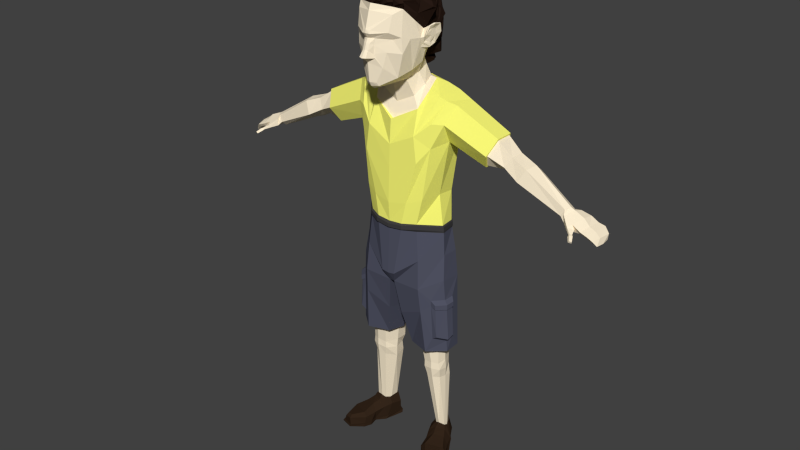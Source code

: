# Source: son_rig.blend  (saved by Blender 2.71.0; exported with 4.5.12 LTS)
import bpy
from mathutils import Matrix  # noqa: F401  (used for matrix-valued properties, if any)

bpy.ops.wm.read_factory_settings(use_empty=True)
scene = bpy.context.scene
scene.name = 'Scene'

# ---- collections
col_collection_1 = bpy.data.collections.new('Collection 1'); scene.collection.children.link(col_collection_1)

# ---- materials (node trees are filled in below, after node groups)
mat_character_son_skin = bpy.data.materials.new('character.son.skin')
mat_character_son_skin.alpha_threshold = 0.0
mat_character_son_skin.diffuse_color = (1.0, 0.8674, 0.6546, 1.0)
mat_character_son_skin.specular_color = (0.0, 0.0, 0.0)
mat_character_son_skin.roughness = 0.5
mat_character_son_skin.line_color = (0.0, 0.0, 0.0, 1.0)
mat_character_son_hair = bpy.data.materials.new('character.son.hair')
mat_character_son_hair.alpha_threshold = 0.0
mat_character_son_hair.diffuse_color = (0.02198, 0.01189, 0.007761, 1.0)
mat_character_son_hair.specular_color = (0.0, 0.0, 0.0)
mat_character_son_hair.roughness = 0.5
mat_character_son_hair.line_color = (0.0, 0.0, 0.0, 1.0)
mat_character_son_tshirt = bpy.data.materials.new('character.son.tshirt')
mat_character_son_tshirt.alpha_threshold = 0.0
mat_character_son_tshirt.diffuse_color = (1.0, 0.9907, 0.1908, 1.0)
mat_character_son_tshirt.specular_color = (0.0, 0.0, 0.0)
mat_character_son_tshirt.roughness = 0.5
mat_character_son_tshirt.line_color = (0.0, 0.0, 0.0, 1.0)
mat_character_son_pants = bpy.data.materials.new('character.son.pants')
mat_character_son_pants.alpha_threshold = 0.0
mat_character_son_pants.diffuse_color = (0.0817, 0.08546, 0.1237, 1.0)
mat_character_son_pants.specular_color = (0.0, 0.0, 0.0)
mat_character_son_pants.roughness = 0.5
mat_character_son_pants.line_color = (0.0, 0.0, 0.0, 1.0)
mat_character_son_belt = bpy.data.materials.new('character.son.belt')
mat_character_son_belt.alpha_threshold = 0.0
mat_character_son_belt.diffuse_color = (0.04955, 0.04774, 0.04909, 1.0)
mat_character_son_belt.specular_color = (0.0, 0.0, 0.0)
mat_character_son_belt.roughness = 0.5
mat_character_son_belt.line_color = (0.0, 0.0, 0.0, 1.0)
mat_character_son_shoes = bpy.data.materials.new('character.son.shoes')
mat_character_son_shoes.alpha_threshold = 0.0
mat_character_son_shoes.diffuse_color = (0.0331, 0.01834, 0.01037, 1.0)
mat_character_son_shoes.specular_color = (0.0, 0.0, 0.0)
mat_character_son_shoes.roughness = 0.5
mat_character_son_shoes.line_color = (0.0, 0.0, 0.0, 1.0)

# ---- material node trees
mat_character_son_skin.use_nodes = True; mat_character_son_skin.node_tree.nodes.clear()
_N = mat_character_son_skin.node_tree.nodes; _L = mat_character_son_skin.node_tree.links
n0 = _N.new('ShaderNodeOutputMaterial'); n0.name = 'Material Output'; n0.location = (300, 300)
n1 = _N.new('ShaderNodeBsdfDiffuse'); n1.name = 'Diffuse BSDF'; n1.location = (10, 300)
n1.inputs[0].default_value = (1.0, 0.8714, 0.6514, 1.0)
_L.new(n1.outputs[0], n0.inputs[0])
n0.is_active_output = True
mat_character_son_hair.use_nodes = True; mat_character_son_hair.node_tree.nodes.clear()
_N = mat_character_son_hair.node_tree.nodes; _L = mat_character_son_hair.node_tree.links
n0 = _N.new('ShaderNodeOutputMaterial'); n0.name = 'Material Output'; n0.location = (300, 300)
n1 = _N.new('ShaderNodeBsdfDiffuse'); n1.name = 'Diffuse BSDF'; n1.location = (10, 300)
n1.inputs[0].default_value = (0.02217, 0.01161, 0.008023, 1.0)
_L.new(n1.outputs[0], n0.inputs[0])
n0.is_active_output = True
mat_character_son_tshirt.use_nodes = True; mat_character_son_tshirt.node_tree.nodes.clear()
_N = mat_character_son_tshirt.node_tree.nodes; _L = mat_character_son_tshirt.node_tree.links
n0 = _N.new('ShaderNodeOutputMaterial'); n0.name = 'Material Output'; n0.location = (300, 300)
n1 = _N.new('ShaderNodeBsdfDiffuse'); n1.name = 'Diffuse BSDF'; n1.location = (10, 300)
n1.inputs[0].default_value = (1.0, 0.9911, 0.1912, 1.0)
_L.new(n1.outputs[0], n0.inputs[0])
n0.is_active_output = True
mat_character_son_pants.use_nodes = True; mat_character_son_pants.node_tree.nodes.clear()
_N = mat_character_son_pants.node_tree.nodes; _L = mat_character_son_pants.node_tree.links
n0 = _N.new('ShaderNodeOutputMaterial'); n0.name = 'Material Output'; n0.location = (300, 300)
n1 = _N.new('ShaderNodeBsdfDiffuse'); n1.name = 'Diffuse BSDF'; n1.location = (10, 300)
n1.inputs[0].default_value = (0.08228, 0.0865, 0.1248, 1.0)
_L.new(n1.outputs[0], n0.inputs[0])
n0.is_active_output = True
mat_character_son_belt.use_nodes = True; mat_character_son_belt.node_tree.nodes.clear()
_N = mat_character_son_belt.node_tree.nodes; _L = mat_character_son_belt.node_tree.links
n0 = _N.new('ShaderNodeOutputMaterial'); n0.name = 'Material Output'; n0.location = (300, 300)
n1 = _N.new('ShaderNodeBsdfDiffuse'); n1.name = 'Diffuse BSDF'; n1.location = (10, 300)
n1.inputs[0].default_value = (0.04971, 0.04817, 0.04971, 1.0)
_L.new(n1.outputs[0], n0.inputs[0])
n0.is_active_output = True
mat_character_son_shoes.use_nodes = True; mat_character_son_shoes.node_tree.nodes.clear()
_N = mat_character_son_shoes.node_tree.nodes; _L = mat_character_son_shoes.node_tree.links
n0 = _N.new('ShaderNodeOutputMaterial'); n0.name = 'Material Output'; n0.location = (300, 300)
n1 = _N.new('ShaderNodeBsdfDiffuse'); n1.name = 'Diffuse BSDF'; n1.location = (10, 300)
n1.inputs[0].default_value = (0.0331, 0.0185, 0.01033, 1.0)
_L.new(n1.outputs[0], n0.inputs[0])
n0.is_active_output = True

# ---- world
world_world = bpy.data.worlds.new('World'); scene.world = world_world
world_world.color = (0.05088, 0.05088, 0.05088)
world_world.use_sun_shadow = False
world_world.sun_shadow_jitter_overblur = 0.0
world_world.cycles.sampling_method = 'MANUAL'
world_world.cycles.sample_map_resolution = 256

# ---- meshes
me_cube_003 = bpy.data.meshes.new('Cube.003')
me_cube_003.from_pydata([(0.6757, 0.0324, 1.119), (0.6634, 0.006669, 1.076), (0.6822, 0.06537, 1.084), (0.6543, 0.03367, 1.088), (0.6556, -0.003509, 1.105), (0.6164, 0.01303, 1.137), (0.6157, 0.05302, 1.102), (0.6049, 0.009631, 1.113), (0.6045, 0.02963, 1.096), (0.6789, 0.07056, 1.114), (0.6251, 0.03444, 1.141), (0.6472, 0.06075, 1.127), (0.6197, 0.003789, 1.122), (0.6229, 0.0367, 1.095), (0.6391, 0.06689, 1.1), (0.6207, 0.004526, 1.097), (0.6398, 0.03589, 1.133), (0.6996, 0.07543, 1.084), (0.6887, 0.02713, 1.08), (0.7036, 0.07339, 1.098), (0.6854, 0.001197, 1.08), (0.6875, -0.00791, 1.09), (0.6978, 0.02933, 1.099), (0.6442, -0.01641, 1.088), (0.6612, -0.003757, 1.082), (0.6661, -0.005151, 1.092), (0.6474, -0.01892, 1.098), (0.6606, -0.02986, 1.081), (0.6696, -0.02274, 1.077), (0.6709, -0.02496, 1.084), (0.6643, -0.03011, 1.087), (0.662, -0.03674, 1.078), (0.6738, -0.02715, 1.073), (0.6767, -0.03128, 1.082), (0.6684, -0.03786, 1.085), (0.6732, -0.05207, 1.069), (0.6821, -0.04482, 1.065), (0.6845, -0.04779, 1.072), (0.6779, -0.05307, 1.075), (0.7319, 0.07111, 1.052), (0.7291, 0.04339, 1.05), (0.7394, 0.07302, 1.05), (0.7254, 0.0189, 1.053), (0.7389, 0.01125, 1.05), (0.7422, 0.04313, 1.049), (0.7212, 0.02891, 1.088), (0.712, -0.00867, 1.082), (0.725, 0.07903, 1.09), (0.7066, -0.0004017, 1.073), (0.7126, 0.03012, 1.073), (0.7171, 0.07988, 1.077), (0.727, 0.001005, 1.067), (0.7252, 0.03232, 1.059), (0.7354, 0.03237, 1.07), (0.7405, 0.07656, 1.07), (0.7187, 0.00887, 1.06), (0.7291, 0.07688, 1.06), (0.6272, 0.05642, 1.126), (0.3548, 0.02142, 1.292), (0.3353, -0.008322, 1.243), (0.3182, 0.07575, 1.189), (0.4112, 0.0876, 1.226), (0.4176, 0.06388, 1.254), (0.3915, 0.07398, 1.19), (0.3874, 0.03655, 1.196), (0.3926, 0.004621, 1.216), (0.4118, 0.01823, 1.252), (0.4813, 0.05246, 1.233), (0.4758, 0.09287, 1.201), (0.4522, 0.07959, 1.157), (0.4482, 0.03633, 1.167), (0.449, -0.005072, 1.185), (0.4723, 0.008173, 1.229), (-0.6757, 0.0324, 1.119), (-0.6634, 0.006669, 1.076), (-0.6822, 0.06537, 1.084), (-0.6543, 0.03367, 1.088), (-0.6556, -0.003509, 1.105), (-0.6164, 0.01303, 1.137), (-0.6157, 0.05302, 1.102), (-0.6049, 0.009631, 1.113), (-0.6045, 0.02963, 1.096), (-0.6789, 0.07056, 1.114), (-0.6251, 0.03444, 1.141), (-0.6472, 0.06075, 1.127), (-0.6197, 0.003789, 1.122), (-0.6229, 0.0367, 1.095), (-0.6391, 0.06689, 1.1), (-0.6207, 0.004526, 1.097), (-0.6398, 0.03589, 1.133), (-0.6996, 0.07543, 1.084), (-0.6887, 0.02713, 1.08), (-0.7036, 0.07339, 1.098), (-0.6854, 0.001197, 1.08), (-0.6875, -0.00791, 1.09), (-0.6978, 0.02933, 1.099), (-0.6442, -0.01641, 1.088), (-0.6612, -0.003757, 1.082), (-0.6661, -0.005151, 1.092), (-0.6474, -0.01892, 1.098), (-0.6606, -0.02986, 1.081), (-0.6696, -0.02274, 1.077), (-0.6709, -0.02496, 1.084), (-0.6643, -0.03011, 1.087), (-0.662, -0.03674, 1.078), (-0.6738, -0.02715, 1.073), (-0.6767, -0.03128, 1.082), (-0.6684, -0.03786, 1.085), (-0.6732, -0.05207, 1.069), (-0.6821, -0.04482, 1.065), (-0.6845, -0.04779, 1.072), (-0.6779, -0.05307, 1.075), (-0.7319, 0.07111, 1.052), (-0.7291, 0.04339, 1.05), (-0.7394, 0.07302, 1.05), (-0.7254, 0.0189, 1.053), (-0.7389, 0.01125, 1.05), (-0.7422, 0.04313, 1.049), (-0.7212, 0.02891, 1.088), (-0.712, -0.00867, 1.082), (-0.725, 0.07903, 1.09), (-0.7066, -0.0004017, 1.073), (-0.7126, 0.03012, 1.073), (-0.7171, 0.07988, 1.077), (-0.727, 0.001005, 1.067), (-0.7252, 0.03232, 1.059), (-0.7354, 0.03237, 1.07), (-0.7405, 0.07656, 1.07), (-0.7187, 0.00887, 1.06), (-0.7291, 0.07688, 1.06), (-0.6272, 0.05642, 1.126), (-0.3547, 0.08129, 1.292), (-0.3163, 0.02148, 1.196), (-0.3182, 0.07575, 1.189), (-0.3369, 0.1039, 1.247), (-0.4112, 0.0876, 1.226), (-0.4176, 0.06388, 1.254), (-0.3915, 0.07398, 1.19), (-0.3874, 0.03655, 1.196), (-0.3926, 0.004621, 1.216), (-0.4118, 0.01823, 1.252), (-0.4813, 0.05246, 1.233), (-0.4758, 0.09287, 1.201), (-0.4522, 0.07959, 1.157), (-0.4482, 0.03633, 1.167), (-0.449, -0.005072, 1.185), (-0.4723, 0.008173, 1.229), (0.3547, 0.08129, 1.292), (0.3163, 0.02148, 1.196), (0.3369, 0.1039, 1.247), (0.1749, -0.1256, 0.009998), (0.2007, 0.01082, 0.007884), (0.08171, 0.07823, 0.005258), (0.1269, -0.02839, 0.007884), (0.2165, -0.1134, 0.009998), (0.2294, -0.04827, 0.003719), (0.1291, 0.1041, 0.005258), (0.1359, -0.08485, 0.003719), (0.1045, 0.005182, 0.003719), (0.1797, 0.04358, 0.003719), (0.1759, -0.1282, 0.01608), (0.2007, 0.01082, 0.01608), (0.08437, 0.08422, 0.01608), (0.1269, -0.02839, 0.01608), (0.2175, -0.116, 0.01608), (0.2294, -0.04827, 0.01608), (0.1274, 0.1084, 0.01608), (0.1359, -0.08485, 0.01608), (0.09945, 0.01816, 0.01608), (0.1746, 0.05656, 0.01608), (0.1751, -0.1206, 0.01608), (0.1962, 0.009984, 0.01608), (0.08963, 0.07795, 0.01608), (0.1294, -0.02726, 0.01608), (0.2135, -0.1094, 0.01608), (0.2242, -0.04622, 0.01608), (0.1293, 0.1004, 0.01608), (0.1379, -0.07997, 0.01608), (0.1035, 0.01567, 0.01608), (0.1731, 0.05179, 0.01608), (0.1779, -0.1202, 0.04536), (0.1921, 0.02784, 0.04566), (0.08963, 0.07795, 0.05709), (0.1093, 0.00334, 0.05976), (0.2057, -0.1116, 0.04066), (0.2211, -0.03823, 0.03176), (0.1293, 0.1004, 0.05709), (0.1345, -0.07592, 0.04421), (0.09703, 0.03381, 0.0651), (0.1684, 0.06927, 0.05833), (0.2112, -0.04315, 0.0517), (0.1849, -0.003073, 0.06565), (0.1489, -0.06985, 0.05867), (0.1797, -0.1076, 0.05373), (0.1472, -0.01675, 0.07101), (0.2007, -0.1018, 0.05099), (0.1707, 0.01977, 0.079), (0.1372, 0.008781, 0.08096), (0.216, -0.01474, 0.003719), (0.1243, -0.05722, 0.003719), (0.216, -0.01474, 0.01567), (0.1243, -0.05722, 0.01567), (0.2107, -0.01412, 0.01567), (0.1265, -0.0541, 0.01567), (0.2025, -0.004009, 0.04067), (0.1244, -0.03212, 0.04958), (0.1684, 0.03596, 0.08582), (0.1007, 0.07649, 0.09678), (0.1236, 0.02404, 0.08986), (0.1289, 0.09241, 0.09678), (0.1109, 0.03911, 0.08768), (0.1629, 0.05727, 0.08782), (0.1644, 0.02732, 0.09376), (0.1404, 0.02157, 0.09705), (0.1777, -0.01355, 0.7344), (0.1789, 0.06278, 0.7291), (0.1157, -0.07889, 0.7047), (0.1235, 0.1155, 0.6798), (0.009421, -0.07794, 0.7021), (0.05131, 0.1158, 0.6497), (0.05456, -0.03137, 0.448), (0.06485, 0.09071, 0.448), (0.1303, 0.106, 0.448), (0.1328, -0.05534, 0.448), (0.1888, 0.06092, 0.448), (0.1918, -0.003991, 0.448), (0.1611, 0.04633, 0.08402), (0.1059, 0.07496, 0.08803), (0.1242, 0.02963, 0.08526), (0.1305, 0.08506, 0.09063), (0.1106, 0.04719, 0.08353), (0.1514, 0.06592, 0.0872), (0.1609, 0.02987, 0.08822), (0.14, 0.02487, 0.09108), (0.1524, 0.0671, 0.3009), (0.09979, 0.0003252, 0.3119), (0.07143, 0.03358, 0.3), (0.1268, -0.004596, 0.311), (0.07414, 0.07424, 0.3104), (0.1543, 0.03907, 0.3063), (0.1101, 0.09144, 0.3112), (0.15, 0.01105, 0.3098), (0.01061, 0.01963, 0.6895), (0.0323, 0.02841, 0.448), (0.06779, -0.1262, 1.474), (0.08527, -0.1231, 1.696), (0.05677, 0.03052, 1.479), (0.08688, -0.1318, 1.608), (0.04509, -0.05689, 1.447), (0.1375, -0.02935, 1.64), (0.106, 0.002809, 1.599), (0.1072, -0.02741, 1.623), (0.1062, -0.03446, 1.56), (0.1101, -0.06693, 1.598), (0.03698, 0.0873, 1.421), (0.1036, -0.002218, 1.618), (0.1069, -0.04982, 1.624), (0.1026, -0.05833, 1.563), (0.101, -0.01424, 1.562), (0.13, 0.01042, 1.605), (0.1326, -0.02994, 1.642), (0.1162, -0.03046, 1.561), (0.1172, -0.05976, 1.6), (0.1299, 0.004045, 1.634), (0.1248, -0.04861, 1.634), (0.1062, -0.05588, 1.575), (0.1135, -0.008305, 1.567), (0.1181, -0.05307, 1.601), (0.1322, 0.007234, 1.606), (0.119, -0.02891, 1.564), (0.1343, 0.0005226, 1.633), (0.1304, -0.04493, 1.635), (0.1111, -0.05262, 1.579), (0.1224, -0.01201, 1.572), (0.1279, -0.0323, 1.624), (0.1236, -0.03204, 1.601), (0.1205, -0.04992, 1.606), (0.1281, -0.01592, 1.601), (0.1185, -0.03256, 1.577), (0.1281, -0.01741, 1.62), (0.1233, -0.04297, 1.62), (0.1109, -0.04845, 1.584), (0.1191, -0.02013, 1.581), (0.02396, -0.1656, 1.448), (0.01873, -0.1573, 1.441), (0.01916, -0.1733, 1.46), (0.04029, -0.1664, 1.51), (0.02307, -0.1816, 1.542), (0.01318, -0.1953, 1.632), (0.01278, -0.2149, 1.548), (0.01462, -0.1978, 1.622), (0.01068, -0.1942, 1.59), (0.008036, -0.1873, 1.606), (0.06243, -0.1446, 1.601), (0.05016, -0.16, 1.561), (0.01005, -0.2011, 1.569), (0.02071, -0.179, 1.605), (0.06133, -0.1636, 1.626), (0.06649, -0.151, 1.681), (0.01939, -0.1815, 1.584), (0.01839, -0.184, 1.555), (0.08713, -0.02954, 1.507), (0.09837, -0.1029, 1.6), (0.08266, -0.07453, 1.49), (0.06895, 0.004968, 1.511), (0.1003, -0.0861, 1.657), (0.08665, -0.04998, 1.352), (0.08951, -0.1293, 1.556), (0.03708, 0.04588, 1.476), (0.07161, -0.008498, 1.511), (0.0607, -0.01271, 1.463), (0.08527, 0.05058, 1.43), (0.107, -0.01182, 1.412), (0.07741, -0.001293, 1.422), (0.0616, -0.03734, 1.389), (0.06642, 0.0448, 1.437), (0.03698, 0.06734, 1.431), (0.1791, 0.1121, 1.32), (0.2015, 0.08328, 1.376), (0.2015, 0.007184, 1.376), (0.1791, -0.03086, 1.314), (0.1737, 0.007184, 1.244), (0.1618, 0.08328, 1.249), (0.03698, 0.08771, 1.424), (0.08665, -0.05119, 1.354), (0.08527, 0.05056, 1.433), (0.107, -0.01257, 1.415), (0.0436, 0.1245, 1.36), (0.09388, -0.08151, 1.268), (0.1179, 0.06986, 1.419), (0.1501, -0.01522, 1.399), (0.1737, -0.00848, 1.387), (0.1575, 0.07893, 1.401), (0.1435, -0.05299, 1.315), (0.1109, 0.1241, 1.357), (0.1227, 0.1265, 1.251), (0.05029, 0.1483, 1.252), (0.3368, 0.1106, 1.248), (0.3567, 0.08515, 1.298), (0.3568, 0.01783, 1.298), (0.3355, -0.01564, 1.243), (0.314, 0.01792, 1.19), (0.316, 0.08493, 1.189), (0.1424, -0.05365, 1.228), (0.1062, -0.08248, 1.176), (0.1569, 0.002027, 0.9348), (0.1476, 0.06265, 0.9318), (0.1087, 0.1034, 0.928), (0.03632, 0.1238, 0.9282), (0.09679, -0.06521, 0.946), (0.05036, -0.08832, 0.9436), (0.06636, -0.08488, 1.022), (0.1169, -0.0619, 1.039), (0.1368, 0.008326, 1.044), (0.04561, 0.1245, 1.037), (0.1032, 0.1104, 1.035), (0.1362, 0.07397, 1.037), (0.1608, 0.001313, 0.9296), (0.1504, 0.06574, 0.9269), (0.1103, 0.1078, 0.9225), (0.03447, 0.1295, 0.9227), (0.1006, -0.0692, 0.9431), (0.05283, -0.09384, 0.9382), (0.1623, 0.001206, 0.9148), (0.1517, 0.06585, 0.9124), (0.1113, 0.1079, 0.9085), (0.0354, 0.1296, 0.9087), (0.102, -0.06968, 0.9282), (0.05396, -0.09449, 0.9237), (0.1623, 0.001828, 0.9084), (0.151, 0.06287, 0.9061), (0.1088, 0.1037, 0.9031), (0.02961, 0.1242, 0.9034), (0.09945, -0.06608, 0.9196), (0.04927, -0.08943, 0.9184), (0.1139, 0.1147, 0.7743), (0.03983, 0.1457, 0.7431), (0.1688, 0.06219, 0.8229), (0.1688, -0.001584, 0.8247), (0.1097, -0.07198, 0.8115), (0.02555, -0.09949, 0.7451), (0.1827, -0.01069, 0.6587), (0.1894, -0.006002, 0.4919), (0.1856, 0.02769, 0.6606), (0.1916, 0.02306, 0.5032), (0.1498, -0.04901, 0.6603), (0.1554, -0.04318, 0.5061), (0.2026, -0.01312, 0.5057), (0.197, -0.01707, 0.6462), (0.1994, 0.01529, 0.6479), (0.2044, 0.01139, 0.5151), (0.1692, -0.04938, 0.6477), (0.1739, -0.04446, 0.5176), (0.02743, -0.05936, 0.5726), (0.1215, -0.07095, 0.6146), (0.05672, 0.1058, 0.5664), (0.1263, 0.1115, 0.5799), (0.1829, 0.06202, 0.6108), (0.02058, 0.02367, 0.5538), (0.1864, 0.02706, 0.6386), (0.1505, -0.04822, 0.6387), (0.1977, -0.01654, 0.6266), (0.2001, 0.01476, 0.6294), (0.1698, -0.04871, 0.6296), (0.1942, -0.015, 0.631), (0.1677, -0.0453, 0.6353), (0.1964, 0.01384, 0.6324), (0.1464, 0.06751, 0.3459), (0.09166, -0.005017, 0.3445), (0.06709, 0.0296, 0.3434), (0.126, -0.01061, 0.3491), (0.1079, 0.08556, 0.3481), (0.07511, 0.06953, 0.3465), (0.1546, 0.00263, 0.3465), (0.1591, 0.03529, 0.3444), (0.146, 0.0674, 0.3813), (0.105, 0.08724, 0.383), (0.09304, -0.00609, 0.3704), (0.06324, 0.02849, 0.3785), (0.1498, 0.0006029, 0.3741), (0.1257, -0.01076, 0.3766), (0.1585, 0.03087, 0.3801), (0.06144, 0.06889, 0.3794), (0.101, -0.05126, 0.6974), (0.1446, -0.02655, 0.6977), (0.1403, 0.06894, 0.6979), (0.01845, 0.009477, 0.6955), (0.07846, 0.08951, 0.6978), (0.0547, -0.04411, 0.6973), (0.03346, 0.06443, 0.6972), (0.1593, 0.007336, 0.698), (0.08238, -0.1255, 1.721), (0.07374, 0.01055, 1.513), (0.06091, 0.03732, 1.479), (0.1078, -0.0793, 1.677), (0.1116, 0.01329, 1.6), (0.1099, 0.01512, 1.635), (0.1113, -0.01962, 1.639), (0.1149, -0.04022, 1.637), (0.09968, 0.001748, 1.558), (0.04023, 0.05345, 1.476), (0.09583, -0.1133, 1.726), (0.113, -0.07677, 1.724), (0.1156, -0.01042, 1.701), (0.1047, 0.01209, 1.685), (0.1017, 0.02905, 1.678), (0.1044, 0.05381, 1.637), (0.08839, 0.06593, 1.571), (0.05601, 0.07273, 1.503), (0.03799, 0.08986, 1.474), (0.0211, 0.09079, 1.468), (0.01884, 0.09495, 1.475), (0.03901, 0.09049, 1.482), (0.07643, 0.04464, 1.497), (0.07325, 0.05128, 1.489), (0.06803, 0.05533, 1.488), (0.07205, 0.06016, 1.495), (-0.1749, -0.1256, 0.009998), (-0.2007, 0.01082, 0.007884), (-0.08171, 0.07823, 0.005258), (-0.1269, -0.02839, 0.007884), (-0.2165, -0.1134, 0.009998), (-0.2294, -0.04827, 0.003719), (-0.1291, 0.1041, 0.005258), (-0.1359, -0.08485, 0.003719), (-0.1045, 0.005182, 0.003719), (-0.1797, 0.04358, 0.003719), (-0.1759, -0.1282, 0.01608), (-0.2007, 0.01082, 0.01608), (-0.08437, 0.08422, 0.01608), (-0.1269, -0.02839, 0.01608), (-0.2175, -0.116, 0.01608), (-0.2294, -0.04827, 0.01608), (-0.1274, 0.1084, 0.01608), (-0.1359, -0.08485, 0.01608), (-0.09945, 0.01816, 0.01608), (-0.1746, 0.05656, 0.01608), (-0.1751, -0.1206, 0.01608), (-0.1962, 0.009984, 0.01608), (-0.08963, 0.07795, 0.01608), (-0.1294, -0.02726, 0.01608), (-0.2135, -0.1094, 0.01608), (-0.2242, -0.04622, 0.01608), (-0.1293, 0.1004, 0.01608), (-0.1379, -0.07997, 0.01608), (-0.1035, 0.01567, 0.01608), (-0.1731, 0.05179, 0.01608), (-0.1779, -0.1202, 0.04536), (-0.1921, 0.02784, 0.04566), (-0.08963, 0.07795, 0.05709), (-0.1093, 0.00334, 0.05976), (-0.2057, -0.1116, 0.04066), (-0.2211, -0.03823, 0.03176), (-0.1293, 0.1004, 0.05709), (-0.1345, -0.07592, 0.04421), (-0.09703, 0.03381, 0.0651), (-0.1684, 0.06927, 0.05833), (-0.2112, -0.04315, 0.0517), (-0.1849, -0.003073, 0.06565), (-0.1489, -0.06985, 0.05867), (-0.1797, -0.1076, 0.05373), (-0.1472, -0.01675, 0.07101), (-0.2007, -0.1018, 0.05099), (-0.1707, 0.01977, 0.079), (-0.1372, 0.008781, 0.08096), (-0.216, -0.01474, 0.003719), (-0.1243, -0.05722, 0.003719), (-0.216, -0.01474, 0.01567), (-0.1243, -0.05722, 0.01567), (-0.2107, -0.01412, 0.01567), (-0.1265, -0.0541, 0.01567), (-0.2025, -0.004009, 0.04067), (-0.1244, -0.03212, 0.04958), (-0.1684, 0.03596, 0.08582), (-0.1007, 0.07649, 0.09678), (-0.1236, 0.02404, 0.08986), (-0.1289, 0.09241, 0.09678), (-0.1109, 0.03911, 0.08768), (-0.1629, 0.05727, 0.08782), (-0.1644, 0.02732, 0.09376), (-0.1404, 0.02157, 0.09705), (-0.1777, -0.01355, 0.7344), (-0.1789, 0.06278, 0.7291), (-0.1157, -0.07889, 0.7047), (-0.1235, 0.1155, 0.6798), (-0.009421, -0.07794, 0.7021), (-0.05131, 0.1158, 0.6497), (-0.05456, -0.03137, 0.448), (-0.06485, 0.09071, 0.448), (-0.1303, 0.106, 0.448), (-0.1328, -0.05534, 0.448), (-0.1888, 0.06092, 0.448), (-0.1918, -0.003991, 0.448), (-0.1611, 0.04633, 0.08402), (-0.1059, 0.07496, 0.08803), (-0.1242, 0.02963, 0.08526), (-0.1305, 0.08506, 0.09063), (-0.1106, 0.04719, 0.08353), (-0.1514, 0.06592, 0.0872), (-0.1609, 0.02987, 0.08822), (-0.14, 0.02487, 0.09108), (-0.1524, 0.0671, 0.3009), (-0.09979, 0.0003252, 0.3119), (-0.07143, 0.03358, 0.3), (-0.1268, -0.004596, 0.311), (-0.07414, 0.07424, 0.3104), (-0.1543, 0.03907, 0.3063), (-0.1101, 0.09144, 0.3112), (-0.15, 0.01105, 0.3098), (-0.01061, 0.01963, 0.6895), (-0.0323, 0.02841, 0.448), (-0.06779, -0.1262, 1.474), (-0.08527, -0.1231, 1.696), (-0.05677, 0.03052, 1.479), (-0.08688, -0.1318, 1.608), (-0.04509, -0.05689, 1.447), (-0.1375, -0.02935, 1.64), (-0.106, 0.002809, 1.599), (-0.1072, -0.02741, 1.623), (-0.1062, -0.03446, 1.56), (-0.1101, -0.06693, 1.598), (-0.03698, 0.0873, 1.421), (-0.1036, -0.002218, 1.618), (-0.1069, -0.04982, 1.624), (-0.1026, -0.05833, 1.563), (-0.101, -0.01424, 1.562), (-0.13, 0.01042, 1.605), (-0.1326, -0.02994, 1.642), (-0.1162, -0.03046, 1.561), (-0.1172, -0.05976, 1.6), (-0.1299, 0.004045, 1.634), (-0.1248, -0.04861, 1.634), (-0.1062, -0.05588, 1.575), (-0.1135, -0.008305, 1.567), (-0.1181, -0.05307, 1.601), (-0.1322, 0.007234, 1.606), (-0.119, -0.02891, 1.564), (-0.1343, 0.0005226, 1.633), (-0.1304, -0.04493, 1.635), (-0.1111, -0.05262, 1.579), (-0.1224, -0.01201, 1.572), (-0.1279, -0.0323, 1.624), (-0.1236, -0.03204, 1.601), (-0.1205, -0.04992, 1.606), (-0.1281, -0.01592, 1.601), (-0.1185, -0.03256, 1.577), (-0.1281, -0.01741, 1.62), (-0.1233, -0.04297, 1.62), (-0.1109, -0.04845, 1.584), (-0.1191, -0.02013, 1.581), (-0.02396, -0.1656, 1.448), (-0.01873, -0.1573, 1.441), (-0.01916, -0.1733, 1.46), (-0.04029, -0.1664, 1.51), (-0.02307, -0.1816, 1.542), (-0.01318, -0.1953, 1.632), (-0.01278, -0.2149, 1.548), (-0.01462, -0.1978, 1.622), (-0.01068, -0.1942, 1.59), (-0.008036, -0.1873, 1.606), (-0.06243, -0.1446, 1.601), (-0.05016, -0.16, 1.561), (-0.01005, -0.2011, 1.569), (-0.02071, -0.179, 1.605), (-0.06133, -0.1636, 1.626), (-0.06649, -0.151, 1.681), (-0.01939, -0.1815, 1.584), (-0.01839, -0.184, 1.555), (-0.08713, -0.02954, 1.507), (-0.09837, -0.1029, 1.6), (-0.08266, -0.07453, 1.49), (-0.06895, 0.004968, 1.511), (-0.1003, -0.0861, 1.657), (-0.08665, -0.04998, 1.352), (-0.08951, -0.1293, 1.556), (-0.03708, 0.04588, 1.476), (-0.07161, -0.008498, 1.511), (-0.0607, -0.01271, 1.463), (1.588e-11, -0.1753, 1.712), (9.928e-10, -0.1754, 1.446), (1.382e-09, -0.0687, 1.431), (1.657e-10, -0.2006, 1.623), (-0.08527, 0.05058, 1.43), (8.964e-10, -0.1843, 1.462), (1.094e-09, -0.1611, 1.435), (5.46e-10, -0.1906, 1.527), (3.662e-10, -0.2185, 1.547), (2.841e-10, -0.1978, 1.59), (2.465e-10, -0.1901, 1.606), (1.318e-10, -0.1989, 1.635), (3.376e-10, -0.2034, 1.571), (3.806e-11, -0.1829, 1.691), (1.483e-09, 0.05153, 1.474), (-0.107, -0.01182, 1.412), (1.587e-09, -0.06997, 1.307), (1.587e-09, 0.09485, 1.414), (-0.07741, -0.001293, 1.422), (-0.0616, -0.03734, 1.389), (-0.06642, 0.0448, 1.437), (-0.03698, 0.06734, 1.431), (1.587e-09, 0.0731, 1.427), (1.587e-09, -0.04902, 1.359), (-0.1791, 0.1121, 1.32), (-0.2015, 0.08328, 1.376), (-0.2015, 0.007184, 1.376), (-0.1791, -0.03086, 1.314), (-0.1737, 0.007184, 1.244), (-0.1618, 0.08328, 1.249), (-0.03698, 0.08771, 1.424), (-0.08665, -0.05119, 1.354), (-0.08527, 0.05056, 1.433), (-0.107, -0.01257, 1.415), (1.587e-09, -0.08197, 1.308), (1.587e-09, 0.09535, 1.416), (-0.0436, 0.1245, 1.36), (-0.09388, -0.08151, 1.268), (-0.1179, 0.06986, 1.419), (-0.1501, -0.01522, 1.399), (1.587e-09, -0.08838, 1.221), (1.587e-09, 0.1249, 1.355), (-0.1737, -0.00848, 1.387), (-0.1575, 0.07893, 1.401), (-0.1435, -0.05299, 1.315), (-0.1109, 0.1241, 1.357), (1.587e-09, 0.1411, 1.249), (-0.1227, 0.1265, 1.251), (-0.05029, 0.1483, 1.252), (-0.3368, 0.1106, 1.248), (-0.3567, 0.08515, 1.298), (-0.3568, 0.01783, 1.298), (-0.3355, -0.01564, 1.243), (-0.314, 0.01792, 1.19), (-0.316, 0.08493, 1.189), (-0.3548, 0.02142, 1.292), (-0.3353, -0.008322, 1.243), (-0.3182, 0.08106, 1.195), (-0.1424, -0.05365, 1.228), (-0.1062, -0.08248, 1.176), (1.587e-09, -0.09146, 1.139), (-0.1569, 0.002027, 0.9348), (-0.1476, 0.06265, 0.9318), (1.13e-10, 0.1303, 0.9279), (-0.1087, 0.1034, 0.928), (-0.03632, 0.1238, 0.9282), (-0.09679, -0.06521, 0.946), (-0.05036, -0.08832, 0.9436), (7.044e-10, -0.09049, 0.9403), (-0.06636, -0.08488, 1.022), (1.118e-09, -0.0953, 1.011), (-0.1169, -0.0619, 1.039), (-0.1368, 0.008326, 1.044), (-0.04561, 0.1245, 1.037), (-0.1032, 0.1104, 1.035), (-0.1362, 0.07397, 1.037), (5.787e-10, 0.1293, 1.036), (-0.1608, 0.001313, 0.9296), (-0.1504, 0.06574, 0.9269), (2.802e-10, 0.1363, 0.9224), (-0.1103, 0.1078, 0.9225), (-0.03447, 0.1295, 0.9227), (-0.1006, -0.0692, 0.9431), (-0.05283, -0.09384, 0.9382), (8.509e-10, -0.09851, 0.9332), (-0.1623, 0.001206, 0.9148), (-0.1517, 0.06585, 0.9124), (2.552e-10, 0.1365, 0.9085), (-0.1113, 0.1079, 0.9085), (-0.0354, 0.1296, 0.9087), (-0.102, -0.06968, 0.9282), (-0.05396, -0.09449, 0.9237), (7.761e-10, -0.09914, 0.9198), (-0.1623, 0.001828, 0.9084), (-0.151, 0.06287, 0.9061), (6.379e-11, 0.1307, 0.9031), (-0.1088, 0.1037, 0.9031), (-0.02961, 0.1242, 0.9034), (-0.09945, -0.06608, 0.9196), (-0.04927, -0.08943, 0.9184), (5.777e-10, -0.09157, 0.9179), (0.0, -0.07794, 0.7021), (0.0, 0.01963, 0.6894), (0.0, 0.112, 0.7239), (-0.1139, 0.1147, 0.7743), (-0.03983, 0.1457, 0.7431), (0.0, 0.1492, 0.7563), (-0.1688, 0.06219, 0.8229), (-0.1688, -0.001584, 0.8247), (-0.1097, -0.07198, 0.8115), (-0.02555, -0.09949, 0.7451), (1.192e-18, -0.1007, 0.7423), (-0.1827, -0.01069, 0.6587), (-0.1894, -0.006002, 0.4919), (-0.1856, 0.02769, 0.6606), (-0.1916, 0.02306, 0.5032), (-0.1498, -0.04901, 0.6603), (-0.1554, -0.04318, 0.5061), (-0.2026, -0.01312, 0.5057), (-0.197, -0.01707, 0.6462), (-0.1994, 0.01529, 0.6479), (-0.2044, 0.01139, 0.5151), (-0.1692, -0.04938, 0.6477), (-0.1739, -0.04446, 0.5176), (-0.02743, -0.05936, 0.5726), (-0.1215, -0.07095, 0.6146), (-0.05672, 0.1058, 0.5664), (-0.1263, 0.1115, 0.5799), (-0.1829, 0.06202, 0.6108), (-0.02058, 0.02367, 0.5538), (-0.1864, 0.02706, 0.6386), (-0.1505, -0.04822, 0.6387), (-0.1977, -0.01654, 0.6266), (-0.2001, 0.01476, 0.6294), (-0.1698, -0.04871, 0.6296), (-0.1942, -0.015, 0.631), (-0.1677, -0.0453, 0.6353), (-0.1964, 0.01384, 0.6324), (-0.1464, 0.06751, 0.3459), (-0.09166, -0.005017, 0.3445), (-0.06709, 0.0296, 0.3434), (-0.126, -0.01061, 0.3491), (-0.1079, 0.08556, 0.3481), (-0.07511, 0.06953, 0.3465), (-0.1546, 0.00263, 0.3465), (-0.1591, 0.03529, 0.3444), (-0.146, 0.0674, 0.3813), (-0.105, 0.08724, 0.383), (-0.09304, -0.00609, 0.3704), (-0.06324, 0.02849, 0.3785), (-0.1498, 0.0006029, 0.3741), (-0.1257, -0.01076, 0.3766), (-0.1585, 0.03087, 0.3801), (-0.06144, 0.06889, 0.3794), (-0.101, -0.05126, 0.6974), (-0.1446, -0.02655, 0.6977), (-0.1403, 0.06894, 0.6979), (-0.01845, 0.009477, 0.6955), (-0.07846, 0.08951, 0.6978), (-0.0547, -0.04411, 0.6973), (-0.03346, 0.06443, 0.6972), (-0.1593, 0.007336, 0.698), (-0.09124, -0.1238, 1.708), (0.01849, -0.1738, 1.736), (-0.07374, 0.01055, 1.513), (-0.06091, 0.03732, 1.479), (-0.1071, -0.08504, 1.667), (-0.1116, 0.01329, 1.6), (-0.1099, 0.01512, 1.635), (-0.1113, -0.01962, 1.639), (-0.1118, -0.0461, 1.639), (-0.09968, 0.001748, 1.558), (-0.04023, 0.05345, 1.476), (1.493e-09, 0.05938, 1.474), (0.0, -0.1472, 1.764), (0.0, -0.08874, 1.785), (3.532e-13, -0.02365, 1.791), (1.46e-11, 0.02937, 1.78), (6.056e-11, 0.0744, 1.756), (3.05e-10, 0.09783, 1.69), (9.031e-10, 0.1007, 1.584), (1.419e-09, 0.09291, 1.492), (-0.09033, -0.1137, 1.727), (-0.09482, -0.079, 1.741), (-0.1006, -0.01767, 1.736), (-0.09513, 0.02272, 1.718), (-0.08475, 0.04844, 1.7), (-0.07936, 0.06409, 1.65), (-0.08813, 0.05348, 1.566), (-0.05601, 0.07273, 1.503), (-0.03799, 0.08986, 1.474), (-0.0211, 0.09079, 1.468), (-0.01884, 0.09495, 1.475), (-0.03901, 0.09049, 1.482), (-0.07643, 0.04464, 1.497), (-0.07325, 0.05128, 1.489), (-0.06803, 0.05533, 1.488), (-0.07205, 0.06016, 1.495), (0.05702, -0.1404, 1.702), (0.02859, -0.1579, 1.707), (0.06118, -0.1417, 1.726), (0.03988, -0.1578, 1.731), (0.06405, -0.1247, 1.739), (0.03208, -0.1361, 1.752), (0.01865, 0.0862, 1.496), (0.03729, 0.07943, 1.499), (0.02672, 0.09209, 1.583), (0.0534, 0.08361, 1.583), (0.03904, 0.09068, 1.684), (0.07087, 0.07483, 1.646), (0.03841, 0.06887, 1.746), (0.07654, 0.05318, 1.718), (0.04139, 0.02973, 1.77), (0.07424, 0.02124, 1.737), (0.04034, -0.02378, 1.778), (0.07848, -0.02615, 1.75), (0.03336, -0.08442, 1.772), (0.06663, -0.08, 1.759), (0.02555, 0.09345, 1.477), (0.03228, 0.09196, 1.479), (-0.05673, -0.1406, 1.702), (-0.0283, -0.158, 1.707), (-0.05925, -0.1388, 1.713), (-0.0179, -0.1575, 1.727), (-0.06554, -0.124, 1.727), (-0.04815, -0.1359, 1.747), (-0.01846, 0.08627, 1.496), (-0.0371, 0.0795, 1.499), (-0.03641, 0.09348, 1.584), (-0.06533, 0.07777, 1.573), (-0.05674, 0.07828, 1.672), (-0.06501, 0.06457, 1.667), (-0.06054, 0.06176, 1.729), (-0.06909, 0.0513, 1.716), (-0.06298, 0.02554, 1.754), (-0.07201, 0.02145, 1.738), (-0.05868, -0.02246, 1.764), (-0.0751, -0.02444, 1.744), (-0.05504, -0.08531, 1.764), (-0.07009, -0.08297, 1.743), (-0.02548, 0.09346, 1.477), (-0.03221, 0.09197, 1.479), (0.1464, -0.03607, 1.692), (0.146, -0.05093, 1.699), (0.1389, -0.05137, 1.717), (0.1346, -0.02827, 1.712), (0.09066, -0.1316, 1.726), (0.09746, -0.1334, 1.718), (0.08625, -0.1437, 1.717), (0.08204, -0.1404, 1.726), (0.1178, -0.08485, 1.707), (0.1138, -0.0999, 1.725), (0.1146, -0.09572, 1.73), (0.1186, -0.08177, 1.726), (0.06913, -0.1516, 1.721), (0.05635, -0.1607, 1.72), (0.06535, -0.1474, 1.731), (0.0554, -0.1553, 1.731), (0.03604, -0.1717, 1.724), (0.02666, -0.1771, 1.725), (0.02855, -0.1714, 1.732), (0.03588, -0.1668, 1.731), (0.06532, -0.1378, 1.744), (0.06024, -0.1454, 1.75), (0.06299, -0.1293, 1.744), (0.05296, -0.1356, 1.754), (0.1196, -0.0519, 1.736), (0.1209, -0.02011, 1.725), (0.1031, -0.02764, 1.748), (0.09746, -0.05338, 1.753), (0.09264, -0.1054, 1.736), (0.1041, -0.08111, 1.735), (0.0732, -0.08324, 1.758), (0.07147, -0.113, 1.745), (-0.009005, -0.06218, 1.793), (-0.009005, -0.02771, 1.796), (-0.04015, -0.02712, 1.782), (-0.03817, -0.06039, 1.782), (-0.001755, -0.1327, 1.775), (-0.001755, -0.09132, 1.789), (-0.03584, -0.1248, 1.763), (-0.04072, -0.08894, 1.775), (0.01181, -0.1208, 1.785), (0.01181, -0.08937, 1.796), (0.02905, -0.1148, 1.778), (0.02974, -0.08706, 1.789), (0.03504, -0.1523, 1.751), (0.02698, -0.1612, 1.757), (0.01677, -0.1468, 1.769), (0.03001, -0.1402, 1.759), (0.003191, -0.06426, 1.795), (0.003191, -0.02539, 1.799), (0.0273, -0.02549, 1.791), (0.02311, -0.0617, 1.787), (-0.009451, 0.05594, 1.78), (-0.008422, 0.07818, 1.769), (-0.03753, 0.07327, 1.755), (-0.03955, 0.05526, 1.766), (-0.01999, 0.08707, 1.733), (-0.01982, 0.09837, 1.7), (-0.04759, 0.08881, 1.691), (-0.04933, 0.08083, 1.719), (-0.1115, 0.03186, 1.621), (-0.1096, 0.03344, 1.641), (-0.09373, 0.05308, 1.676), (-0.09176, 0.06131, 1.647), (-0.1085, 0.01185, 1.66), (-0.108, 0.02636, 1.659), (-0.1019, 0.02963, 1.693), (-0.09754, 0.04028, 1.686), (-0.1242, -0.03037, 1.692), (-0.1218, -0.04624, 1.7), (-0.1109, -0.04826, 1.725), (-0.1106, -0.02552, 1.727), (-0.1126, -0.01157, 1.657), (-0.1129, -0.02949, 1.656), (-0.1054, -0.01012, 1.722), (-0.1017, 0.01705, 1.71), (-0.1141, -0.08094, 1.716), (-0.1145, -0.09713, 1.73), (-0.1127, -0.08962, 1.74), (-0.1112, -0.07691, 1.737), (0.06027, -0.1095, 1.766), (0.044, -0.1152, 1.773), (0.04465, -0.08899, 1.783), (0.06157, -0.0868, 1.777), (0.04343, -0.02289, 1.786), (0.06925, -0.02454, 1.768), (0.03871, -0.06379, 1.782), (0.06118, -0.06085, 1.773), (-0.01294, 0.1019, 1.655), (-0.01261, 0.1026, 1.59), (-0.02908, 0.09947, 1.595), (-0.0382, 0.09317, 1.647), (0.002396, -0.006464, 1.792), (0.002395, 0.02911, 1.785), (0.0302, 0.02935, 1.778), (0.02947, -0.006559, 1.784), (0.04881, 0.02506, 1.769), (0.06922, 0.0198, 1.748), (0.04817, -0.008104, 1.774), (0.0718, -0.009606, 1.756), (0.1089, 0.002068, 1.716), (0.1027, 0.01505, 1.708), (0.08507, 0.02035, 1.737), (0.08753, -0.006882, 1.745), (0.009561, 0.04819, 1.774), (0.009541, 0.07994, 1.757), (0.009443, 0.09656, 1.71), (0.03718, 0.09151, 1.706), (0.03666, 0.07602, 1.75), (0.03875, 0.04842, 1.767), (-0.006452, -0.007482, 1.795), (-0.006449, 0.02865, 1.788), (-0.04948, 0.02604, 1.771), (-0.04649, -0.006718, 1.777), (0.00449, -0.168, 1.749), (-0.002971, -0.1468, 1.766), (-0.02003, -0.1571, 1.747), (-0.03636, -0.1398, 1.761), (0.004188, 0.1036, 1.563), (0.002541, 0.09351, 1.509), (0.01589, 0.08871, 1.512), (0.02308, 0.0976, 1.564), (0.02266, 0.08741, 1.511), (0.03508, 0.08292, 1.514), (0.02955, 0.09594, 1.558), (0.04713, 0.09047, 1.561), (0.07871, 0.07711, 1.553), (0.05529, 0.0784, 1.516), (0.04246, 0.08297, 1.514), (0.05499, 0.08904, 1.557), (0.09789, 0.04575, 1.545), (0.09553, 0.05437, 1.521), (0.0901, 0.0645, 1.547), (0.08105, 0.07613, 1.516), (-0.005325, 0.1016, 1.568), (-0.006766, 0.09171, 1.512), (-0.019, 0.08729, 1.515), (-0.02908, 0.09667, 1.562), (-0.0306, 0.08656, 1.515), (-0.04135, 0.08269, 1.517), (-0.03856, 0.09757, 1.553), (-0.05509, 0.08881, 1.551), (-0.07772, 0.06491, 1.552), (-0.06046, 0.07144, 1.518), (-0.04928, 0.07549, 1.516), (-0.06426, 0.0791, 1.552), (-0.09701, 0.03937, 1.539), (-0.09215, 0.04607, 1.518), (-0.08582, 0.05785, 1.545), (-0.08232, 0.0665, 1.524), (0.04175, 0.06709, 1.75), (0.06833, 0.05618, 1.731), (0.04383, 0.0399, 1.767), (0.06667, 0.03395, 1.744), (0.04448, 0.09364, 1.685), (0.06613, 0.08309, 1.668), (0.04415, 0.07912, 1.727), (0.06962, 0.06851, 1.708), (0.1016, 0.04761, 1.672), (0.1035, 0.06465, 1.644), (0.08047, 0.07945, 1.658), (0.08431, 0.06443, 1.7), (-0.04029, 0.09727, 1.588), (-0.05761, 0.08803, 1.586), (-0.0525, 0.08869, 1.649), (-0.05735, 0.08058, 1.646), (-0.114, 0.01766, 1.592), (-0.1056, 0.009501, 1.563), (-0.09122, 0.05092, 1.61), (-0.09744, 0.04586, 1.569), (-0.07938, 0.07118, 1.627), (-0.08491, 0.06429, 1.574), (-0.07037, 0.07962, 1.575), (-0.07042, 0.07105, 1.631), (0.007075, 0.1025, 1.67), (0.006863, 0.1039, 1.59), (0.02436, 0.09836, 1.593), (0.03237, 0.09784, 1.666), (0.03378, 0.09577, 1.587), (0.05114, 0.0904, 1.59), (0.04199, 0.09524, 1.66), (0.06231, 0.08484, 1.631), (0.09569, 0.066, 1.624), (0.08526, 0.07383, 1.581), (0.06202, 0.08545, 1.584), (0.07361, 0.07975, 1.626), (0.1131, 0.0218, 1.588), (0.1051, 0.01405, 1.56), (0.1084, 0.04851, 1.613), (0.09766, 0.05664, 1.569), (0.1005, 0.02472, 1.696), (0.09854, 0.03599, 1.691), (0.08177, 0.05206, 1.717), (0.08027, 0.0309, 1.73), (0.1131, 0.02574, 1.62), (0.1121, 0.02697, 1.642), (0.1072, 0.03559, 1.668), (0.1087, 0.05076, 1.643), (0.1127, -0.004307, 1.652), (0.1118, 0.01858, 1.65), (0.1084, 0.01664, 1.683), (0.1064, 0.02777, 1.678), (0.1167, -0.005427, 1.66), (0.1187, -0.01711, 1.658), (0.1192, -8.017e-05, 1.695), (0.113, 0.01262, 1.686)], [], [(16, 12, 4, 0), (15, 13, 3, 1), (13, 14, 2, 3), (11, 16, 0, 9), (12, 15, 23, 26), (14, 11, 9, 2), (7, 8, 13, 15), (5, 7, 15, 12), (8, 6, 14, 13), (10, 5, 12, 16), (9, 0, 22, 19), (0, 4, 21, 22), (54, 53, 44, 41), (53, 51, 43, 44), (1, 3, 18, 20), (4, 1, 20, 21), (2, 9, 19, 17), (3, 2, 17, 18), (26, 23, 27, 30), (4, 12, 26, 25), (1, 4, 25, 24), (15, 1, 24, 23), (30, 27, 31, 34), (25, 26, 30, 29), (24, 25, 29, 28), (23, 24, 28, 27), (34, 31, 35, 38), (29, 30, 34, 33), (28, 29, 33, 32), (27, 28, 32, 31), (38, 35, 36, 37), (33, 34, 38, 37), (32, 33, 37, 36), (31, 32, 36, 35), (43, 42, 40, 44), (39, 41, 44, 40), (55, 52, 40, 42), (51, 55, 42, 43), (56, 54, 41, 39), (52, 56, 39, 40), (18, 17, 50, 49), (17, 19, 47, 50), (21, 20, 48, 46), (20, 18, 49, 48), (22, 21, 46, 45), (19, 22, 45, 47), (49, 50, 56, 52), (50, 47, 54, 56), (46, 48, 55, 51), (48, 49, 52, 55), (45, 46, 51, 53), (47, 45, 53, 54), (57, 10, 16, 11), (6, 57, 11, 14), (69, 68, 57, 6), (70, 69, 6, 8), (71, 70, 8, 7), (72, 71, 7, 5), (67, 72, 5, 10), (58, 59, 65, 66), (62, 66, 72, 67), (66, 65, 71, 72), (65, 64, 70, 71), (64, 63, 69, 70), (63, 61, 68, 69), (61, 62, 67, 68), (68, 67, 10, 57), (89, 73, 77, 85), (88, 74, 76, 86), (86, 76, 75, 87), (84, 82, 73, 89), (85, 99, 96, 88), (87, 75, 82, 84), (80, 88, 86, 81), (78, 85, 88, 80), (81, 86, 87, 79), (83, 89, 85, 78), (82, 92, 95, 73), (73, 95, 94, 77), (127, 114, 117, 126), (126, 117, 116, 124), (74, 93, 91, 76), (77, 94, 93, 74), (75, 90, 92, 82), (76, 91, 90, 75), (99, 103, 100, 96), (77, 98, 99, 85), (74, 97, 98, 77), (88, 96, 97, 74), (103, 107, 104, 100), (98, 102, 103, 99), (97, 101, 102, 98), (96, 100, 101, 97), (107, 111, 108, 104), (102, 106, 107, 103), (101, 105, 106, 102), (100, 104, 105, 101), (111, 110, 109, 108), (106, 110, 111, 107), (105, 109, 110, 106), (104, 108, 109, 105), (116, 117, 113, 115), (112, 113, 117, 114), (128, 115, 113, 125), (124, 116, 115, 128), (129, 112, 114, 127), (125, 113, 112, 129), (91, 122, 123, 90), (90, 123, 120, 92), (94, 119, 121, 93), (93, 121, 122, 91), (95, 118, 119, 94), (92, 120, 118, 95), (122, 125, 129, 123), (123, 129, 127, 120), (119, 124, 128, 121), (121, 128, 125, 122), (118, 126, 124, 119), (120, 127, 126, 118), (130, 84, 89, 83), (79, 87, 84, 130), (143, 79, 130, 142), (144, 81, 79, 143), (145, 80, 81, 144), (146, 78, 80, 145), (141, 83, 78, 146), (132, 138, 137, 133), (133, 137, 135, 134), (134, 135, 136, 131), (136, 141, 146, 140), (140, 146, 145, 139), (139, 145, 144, 138), (138, 144, 143, 137), (137, 143, 142, 135), (135, 142, 141, 136), (142, 130, 83, 141), (166, 162, 172, 176), (199, 153, 151, 198), (150, 157, 155, 154), (164, 165, 175, 174), (158, 152, 156, 159), (153, 158, 159, 151), (169, 166, 176, 179), (160, 164, 174, 170), (154, 164, 160, 150), (156, 166, 169, 159), (155, 165, 164, 154), (152, 162, 166, 156), (199, 201, 163, 153), (153, 163, 168, 158), (150, 160, 167, 157), (198, 200, 165, 155), (158, 168, 162, 152), (159, 169, 161, 151), (176, 172, 182, 186), (174, 175, 185, 184), (179, 176, 186, 189), (170, 174, 184, 180), (201, 167, 177, 203), (168, 163, 173, 178), (167, 160, 170, 177), (200, 161, 171, 202), (162, 168, 178, 172), (161, 169, 179, 171), (180, 184, 195, 193), (193, 195, 190, 192), (192, 190, 191, 194), (203, 177, 187, 205), (178, 173, 183, 188), (177, 170, 180, 187), (202, 171, 181, 204), (172, 178, 188, 182), (171, 179, 189, 181), (184, 185, 190, 195), (187, 180, 193, 192), (194, 191, 196, 197), (175, 202, 204, 185), (173, 203, 205, 183), (165, 200, 202, 175), (163, 201, 203, 173), (151, 161, 200, 198), (157, 167, 201, 199), (157, 199, 198, 155), (187, 192, 194, 205), (197, 183, 205, 194), (191, 190, 185, 204), (181, 196, 191, 204), (197, 196, 212, 213), (196, 181, 206, 212), (183, 197, 213, 208), (189, 186, 209, 211), (186, 182, 207, 209), (188, 183, 208, 210), (182, 188, 210, 207), (181, 189, 211, 206), (400, 386, 392, 405), (214, 216, 385, 381), (396, 397, 224, 222), (394, 393, 220, 223), (398, 395, 221, 243), (395, 396, 222, 221), (213, 212, 232, 233), (212, 206, 226, 232), (208, 213, 233, 228), (211, 209, 229, 231), (209, 207, 227, 229), (210, 208, 228, 230), (207, 210, 230, 227), (206, 211, 231, 226), (237, 241, 413, 410), (227, 230, 236, 238), (236, 235, 408, 409), (240, 238, 412, 411), (226, 231, 234, 239), (238, 236, 409, 412), (231, 229, 240, 234), (230, 228, 235, 236), (393, 398, 243, 220), (302, 247, 307, 303), (624, 620, 248, 284), (299, 294, 293, 296), (247, 245, 298, 297), (309, 252, 301), (253, 257, 265, 262), (305, 302, 253, 256), (257, 252, 261, 265), (252, 258, 266, 261), (258, 250, 259, 266), (303, 244, 248, 301), (316, 254, 635, 640), (262, 265, 272, 267), (265, 261, 269, 272), (261, 266, 273, 269), (266, 259, 268, 273), (251, 256, 264, 260), (256, 253, 262, 264), (255, 251, 260, 263), (250, 255, 263, 259), (267, 272, 281, 276), (272, 269, 278, 281), (269, 273, 282, 278), (273, 268, 277, 282), (260, 264, 271, 249), (264, 262, 267, 271), (263, 260, 249, 270), (259, 263, 270, 268), (274, 280, 276, 275), (277, 279, 274, 275), (275, 276, 281, 278), (277, 275, 278, 282), (249, 271, 280, 274), (271, 267, 276, 280), (270, 249, 274, 279), (268, 270, 279, 277), (284, 248, 244, 283), (619, 624, 284, 283), (283, 285, 623, 619), (247, 297, 296, 293), (285, 286, 287, 625, 623), (287, 289, 626, 625), (307, 247, 293, 294), (627, 291, 292, 628), (295, 291, 627, 630), (290, 288, 629, 621), (290, 621, 628, 292), (821, 834, 903, 902), (289, 295, 630, 626), (300, 294, 299), (287, 300, 295, 289), (291, 299, 296, 292), (298, 631, 629, 288), (297, 298, 288, 290), (295, 300, 299, 291), (297, 290, 292, 296), (283, 244, 286, 285), (286, 294, 300, 287), (315, 311, 254, 316), (257, 303, 301, 252), (245, 247, 302, 305), (246, 304, 309, 310), (253, 302, 303, 257), (303, 307, 244), (244, 307, 294, 286), (313, 314, 306, 312), (304, 258, 252, 309), (310, 309, 301, 248), (314, 641, 634, 306), (315, 313, 312, 311), (246, 310, 313, 315), (248, 620, 641, 314), (310, 248, 314, 313), (246, 315, 316, 308), (308, 316, 640, 632), (306, 634, 652, 324), (635, 254, 323, 653), (254, 311, 325, 323), (312, 306, 324, 326), (311, 312, 326, 325), (324, 652, 658, 328), (653, 323, 327, 659), (323, 325, 329, 327), (326, 324, 328, 330), (325, 326, 330, 329), (332, 329, 330, 331), (331, 330, 328, 333), (334, 327, 329, 332), (317, 334, 332, 318), (319, 331, 333, 320), (318, 332, 331, 319), (659, 327, 336, 664), (327, 334, 335, 336), (322, 335, 334, 317), (308, 632, 791, 440), (258, 304, 432, 439), (251, 255, 436, 437), (256, 251, 437, 438), (250, 258, 439, 435), (304, 246, 433, 432), (255, 250, 435, 436), (246, 308, 440, 433), (305, 256, 438, 434), (431, 818, 867, 864), (245, 305, 434, 431), (322, 317, 337, 342), (322, 342, 341, 321), (321, 341, 340, 320), (319, 320, 340, 339), (318, 319, 339, 338), (317, 318, 338, 337), (337, 338, 147, 149), (343, 321, 320, 333), (328, 344, 343, 333), (678, 344, 328, 658), (355, 356, 346, 347), (336, 335, 355, 354), (335, 322, 356, 355), (664, 336, 354, 694), (321, 343, 352, 353), (322, 321, 353, 356), (344, 678, 688, 351), (343, 344, 351, 352), (352, 351, 350, 349), (354, 355, 347, 348), (353, 352, 349, 345), (351, 688, 686, 350), (350, 686, 702, 362), (349, 350, 362, 361), (345, 349, 361, 357), (348, 347, 359, 360), (347, 346, 358, 359), (681, 348, 360, 697), (346, 345, 357, 358), (362, 702, 710, 368), (361, 362, 368, 367), (357, 361, 367, 363), (360, 359, 365, 366), (359, 358, 364, 365), (697, 360, 366, 705), (358, 357, 363, 364), (368, 710, 718, 374), (367, 368, 374, 373), (363, 367, 373, 369), (366, 365, 371, 372), (365, 364, 370, 371), (705, 366, 372, 713), (364, 363, 369, 370), (242, 218, 719, 720), (219, 242, 720, 721), (376, 372, 371, 375), (724, 376, 219, 721), (375, 371, 370, 377), (378, 377, 370, 369), (379, 378, 369, 373), (729, 719, 218, 380), (380, 379, 373, 374), (218, 216, 379, 380), (718, 729, 380, 374), (216, 214, 378, 379), (214, 215, 377, 378), (217, 375, 377, 215), (713, 372, 376, 724), (219, 376, 375, 217), (225, 224, 384, 382), (394, 223, 386, 400), (215, 214, 381, 383), (223, 225, 382, 386), (386, 382, 387, 392), (397, 215, 383, 399), (401, 402, 389, 388), (404, 405, 392, 387), (381, 385, 391, 388), (382, 384, 390, 387), (399, 383, 389, 402), (383, 381, 388, 389), (399, 402, 406), (388, 391, 403, 401), (404, 406, 402, 401), (224, 397, 399, 384), (216, 394, 400, 385), (218, 242, 398, 393), (219, 217, 396, 395), (242, 219, 395, 398), (216, 218, 393, 394), (217, 215, 397, 396), (385, 400, 403, 391), (403, 400, 405), (401, 403, 405, 404), (384, 399, 406, 390), (387, 390, 406, 404), (235, 237, 410, 408), (229, 227, 238, 240), (234, 240, 411, 407), (241, 239, 414, 413), (232, 226, 239, 241), (239, 234, 407, 414), (228, 233, 237, 235), (233, 232, 241, 237), (414, 407, 415, 421), (412, 409, 418, 422), (407, 411, 416, 415), (409, 408, 417, 418), (413, 414, 421, 419), (411, 412, 422, 416), (408, 410, 420, 417), (410, 413, 419, 420), (420, 419, 424, 423), (422, 418, 426, 429), (417, 420, 423, 428), (419, 421, 430, 424), (416, 422, 429, 427), (415, 416, 427, 425), (418, 417, 428, 426), (421, 415, 425, 430), (356, 353, 345, 346), (694, 354, 348, 681), (820, 818, 431, 441), (823, 448, 452, 837), (823, 825, 989, 988), (825, 827, 1045, 1044), (827, 829, 1021, 1020), (831, 444, 1050, 1053), (831, 833, 963, 962), (833, 835, 887, 886), (820, 441, 888, 891), (447, 439, 990, 992), (446, 435, 1046, 1048), (445, 436, 1055, 1056), (444, 437, 1058, 1060), (443, 438, 1063, 1064), (442, 434, 861, 862), (434, 442, 871, 868), (448, 432, 453, 456), (834, 832, 910, 911), (448, 440, 449, 452), (440, 791, 450, 449), (791, 799, 451, 450), (453, 454, 455, 456), (440, 448, 456, 455), (433, 440, 455, 454), (432, 433, 454, 453), (473, 483, 479, 469), (506, 505, 458, 460), (457, 461, 462, 464), (471, 481, 482, 472), (465, 466, 463, 459), (460, 458, 466, 465), (476, 486, 483, 473), (467, 477, 481, 471), (461, 457, 467, 471), (463, 466, 476, 473), (462, 461, 471, 472), (459, 463, 473, 469), (506, 460, 470, 508), (460, 465, 475, 470), (457, 464, 474, 467), (505, 462, 472, 507), (465, 459, 469, 475), (466, 458, 468, 476), (483, 493, 489, 479), (481, 491, 492, 482), (486, 496, 493, 483), (477, 487, 491, 481), (508, 510, 484, 474), (475, 485, 480, 470), (474, 484, 477, 467), (507, 509, 478, 468), (469, 479, 485, 475), (468, 478, 486, 476), (487, 500, 502, 491), (500, 499, 497, 502), (499, 501, 498, 497), (510, 512, 494, 484), (485, 495, 490, 480), (484, 494, 487, 477), (509, 511, 488, 478), (479, 489, 495, 485), (478, 488, 496, 486), (491, 502, 497, 492), (494, 499, 500, 487), (501, 504, 503, 498), (482, 492, 511, 509), (480, 490, 512, 510), (472, 482, 509, 507), (470, 480, 510, 508), (458, 505, 507, 468), (464, 506, 508, 474), (464, 462, 505, 506), (494, 512, 501, 499), (504, 501, 512, 490), (498, 511, 492, 497), (488, 511, 498, 503), (504, 520, 519, 503), (503, 519, 513, 488), (490, 515, 520, 504), (496, 518, 516, 493), (493, 516, 514, 489), (495, 517, 515, 490), (489, 514, 517, 495), (488, 513, 518, 496), (749, 754, 741, 735), (521, 730, 734, 523), (745, 529, 531, 746), (743, 530, 527, 742), (747, 550, 528, 744), (744, 528, 529, 745), (520, 540, 539, 519), (519, 539, 533, 513), (515, 535, 540, 520), (518, 538, 536, 516), (516, 536, 534, 514), (517, 537, 535, 515), (514, 534, 537, 517), (513, 533, 538, 518), (544, 759, 762, 548), (534, 545, 543, 537), (543, 758, 757, 542), (547, 760, 761, 545), (533, 546, 541, 538), (545, 761, 758, 543), (538, 541, 547, 536), (537, 543, 542, 535), (742, 527, 550, 747), (609, 610, 614, 554), (624, 591, 555, 620), (606, 603, 600, 601), (554, 604, 605, 552), (616, 608, 559), (560, 569, 572, 564), (612, 563, 560, 609), (564, 572, 568, 559), (559, 568, 573, 565), (565, 573, 566, 557), (610, 608, 555, 551), (639, 640, 635, 561), (569, 574, 579, 572), (572, 579, 576, 568), (568, 576, 580, 573), (573, 580, 575, 566), (558, 567, 571, 563), (563, 571, 569, 560), (562, 570, 567, 558), (557, 566, 570, 562), (574, 583, 588, 579), (579, 588, 585, 576), (576, 585, 589, 580), (580, 589, 584, 575), (567, 556, 578, 571), (571, 578, 574, 569), (570, 577, 556, 567), (566, 575, 577, 570), (581, 582, 583, 587), (584, 582, 581, 586), (582, 585, 588, 583), (584, 589, 585, 582), (556, 581, 587, 578), (578, 587, 583, 574), (577, 586, 581, 556), (575, 584, 586, 577), (591, 590, 551, 555), (619, 590, 591, 624), (590, 619, 623, 592), (554, 600, 603, 604), (592, 623, 625, 594, 593), (594, 625, 626, 596), (614, 601, 600, 554), (627, 628, 599, 598), (602, 630, 627, 598), (597, 621, 629, 595), (597, 599, 628, 621), (820, 835, 943, 940), (596, 626, 630, 602), (607, 606, 601), (594, 596, 602, 607), (598, 599, 603, 606), (605, 595, 629, 631), (604, 597, 595, 605), (602, 598, 606, 607), (604, 603, 599, 597), (590, 592, 593, 551), (593, 594, 607, 601), (638, 639, 561, 622), (564, 559, 608, 610), (552, 612, 609, 554), (553, 617, 616, 611), (560, 564, 610, 609), (610, 551, 614), (551, 593, 601, 614), (636, 633, 613, 637), (611, 616, 559, 565), (617, 555, 608, 616), (637, 613, 634, 641), (638, 622, 633, 636), (553, 638, 636, 617), (555, 637, 641, 620), (617, 636, 637, 555), (553, 615, 639, 638), (615, 632, 640, 639), (613, 649, 652, 634), (635, 653, 648, 561), (561, 648, 650, 622), (633, 651, 649, 613), (622, 650, 651, 633), (649, 655, 658, 652), (653, 659, 654, 648), (648, 654, 656, 650), (651, 657, 655, 649), (650, 656, 657, 651), (661, 660, 657, 656), (660, 662, 655, 657), (663, 661, 656, 654), (642, 643, 661, 663), (644, 645, 662, 660), (643, 644, 660, 661), (659, 664, 666, 654), (654, 666, 665, 663), (647, 642, 663, 665), (615, 790, 791, 632), (565, 789, 782, 611), (558, 787, 786, 562), (563, 788, 787, 558), (557, 785, 789, 565), (611, 782, 783, 553), (562, 786, 785, 557), (553, 783, 790, 615), (612, 784, 788, 563), (838, 840, 780, 552), (552, 780, 784, 612), (647, 672, 667, 642), (647, 646, 671, 672), (646, 645, 670, 671), (644, 669, 670, 645), (643, 668, 669, 644), (642, 667, 668, 643), (669, 673, 674, 670), (676, 662, 645, 646), (655, 662, 676, 677), (678, 658, 655, 677), (692, 682, 680, 693), (666, 691, 692, 665), (665, 692, 693, 647), (664, 694, 691, 666), (646, 690, 689, 676), (647, 693, 690, 646), (677, 687, 688, 678), (676, 689, 687, 677), (689, 684, 685, 687), (691, 683, 682, 692), (690, 679, 684, 689), (687, 685, 686, 688), (685, 701, 702, 686), (684, 700, 701, 685), (679, 695, 700, 684), (683, 699, 698, 682), (682, 698, 696, 680), (681, 697, 699, 683), (680, 696, 695, 679), (701, 709, 710, 702), (700, 708, 709, 701), (695, 703, 708, 700), (699, 707, 706, 698), (698, 706, 704, 696), (697, 705, 707, 699), (696, 704, 703, 695), (709, 717, 718, 710), (708, 716, 717, 709), (703, 711, 716, 708), (707, 715, 714, 706), (706, 714, 712, 704), (705, 713, 715, 707), (704, 712, 711, 703), (549, 720, 719, 525), (526, 721, 720, 549), (723, 722, 714, 715), (724, 721, 526, 723), (722, 725, 712, 714), (726, 711, 712, 725), (727, 716, 711, 726), (729, 728, 525, 719), (728, 717, 716, 727), (525, 728, 727, 523), (718, 717, 728, 729), (523, 727, 726, 521), (521, 726, 725, 522), (524, 522, 725, 722), (713, 724, 723, 715), (526, 524, 722, 723), (532, 731, 733, 531), (743, 749, 735, 530), (522, 732, 730, 521), (530, 735, 731, 532), (735, 741, 736, 731), (746, 748, 732, 522), (750, 737, 738, 751), (753, 736, 741, 754), (730, 737, 740, 734), (731, 736, 739, 733), (748, 751, 738, 732), (732, 738, 737, 730), (748, 755, 751), (737, 750, 752, 740), (753, 750, 751, 755), (531, 733, 748, 746), (523, 734, 749, 743), (525, 742, 747, 549), (526, 744, 745, 524), (549, 747, 744, 526), (523, 743, 742, 525), (524, 745, 746, 522), (734, 740, 752, 749), (752, 754, 749), (750, 753, 754, 752), (733, 739, 755, 748), (736, 753, 755, 739), (542, 757, 759, 544), (536, 547, 545, 534), (541, 756, 760, 547), (548, 762, 763, 546), (539, 548, 546, 533), (546, 763, 756, 541), (535, 542, 544, 540), (540, 544, 548, 539), (763, 770, 764, 756), (761, 771, 767, 758), (756, 764, 765, 760), (758, 767, 766, 757), (762, 768, 770, 763), (760, 765, 771, 761), (757, 766, 769, 759), (759, 769, 768, 762), (769, 772, 773, 768), (771, 778, 775, 767), (766, 777, 772, 769), (768, 773, 779, 770), (765, 776, 778, 771), (764, 774, 776, 765), (767, 775, 777, 766), (770, 779, 774, 764), (693, 680, 679, 690), (694, 681, 683, 691), (842, 800, 780, 840), (845, 859, 811, 807), (806, 847, 1005, 1002), (849, 847, 1032, 1033), (849, 805, 804, 851), (851, 804, 803, 853), (853, 803, 802, 855), (855, 802, 801, 857), (857, 801, 800, 842), (789, 806, 1008, 1006), (785, 805, 1028, 1026), (786, 804, 922, 921), (787, 803, 926, 924), (788, 802, 934, 933), (784, 801, 930, 929), (801, 784, 936, 939), (807, 815, 812, 782), (834, 835, 947, 946), (807, 811, 808, 790), (790, 808, 809, 791), (791, 809, 810, 799), (812, 815, 814, 813), (790, 814, 815, 807), (783, 813, 814, 790), (782, 812, 813, 783), (794, 832, 955, 952), (833, 831, 957, 959), (830, 828, 968, 969), (831, 829, 1011, 1013), (828, 826, 967, 968), (829, 827, 1015, 1017), (826, 824, 1036, 1037), (827, 825, 1039, 1041), (824, 822, 980, 981), (825, 823, 983, 985), (799, 822, 836, 451), (822, 823, 837, 836), (819, 821, 907, 904), (818, 820, 882, 880), (817, 819, 879, 876), (816, 818, 874, 872), (856, 843, 898, 899), (856, 857, 842, 843), (854, 856, 895, 894), (854, 855, 857, 856), (794, 795, 971, 970), (852, 853, 855, 854), (850, 852, 915, 914), (850, 851, 853, 852), (848, 850, 919, 918), (848, 849, 851, 850), (846, 848, 951, 950), (847, 849, 1025, 1023), (844, 846, 997, 996), (845, 847, 1001, 999), (799, 810, 858, 844), (844, 858, 859, 845), (792, 843, 977, 975), (843, 842, 840, 841), (618, 781, 841, 839), (839, 841, 840, 838), (618, 839, 838, 552, 605, 631), (817, 618, 631, 298, 245, 816), (860, 863, 862, 861), (438, 443, 863, 860), (443, 442, 862, 863), (434, 438, 860, 861), (866, 865, 864, 867), (816, 245, 865, 866), (245, 431, 864, 865), (818, 816, 866, 867), (868, 871, 870, 869), (442, 441, 870, 871), (441, 431, 869, 870), (431, 434, 868, 869), (873, 872, 874, 875), (819, 817, 873, 875), (818, 819, 875, 874), (817, 816, 872, 873), (877, 876, 879, 878), (819, 781, 878, 879), (781, 618, 877, 878), (618, 817, 876, 877), (883, 881, 880, 882), (821, 819, 881, 883), (820, 821, 883, 882), (819, 818, 880, 881), (886, 887, 884, 885), (835, 442, 884, 887), (443, 833, 886, 885), (442, 443, 885, 884), (890, 891, 888, 889), (442, 835, 890, 889), (441, 442, 889, 888), (835, 820, 891, 890), (893, 894, 895, 892), (856, 793, 892, 895), (794, 854, 894, 893), (793, 794, 893, 892), (897, 899, 898, 896), (793, 856, 899, 897), (843, 792, 896, 898), (792, 793, 897, 896), (901, 900, 902, 903), (834, 793, 901, 903), (792, 821, 902, 900), (793, 792, 900, 901), (906, 905, 904, 907), (821, 792, 906, 907), (792, 781, 905, 906), (781, 819, 904, 905), (909, 908, 911, 910), (793, 834, 911, 908), (832, 794, 909, 910), (794, 793, 908, 909), (913, 914, 915, 912), (852, 795, 912, 915), (796, 850, 914, 913), (795, 796, 913, 912), (917, 918, 919, 916), (850, 796, 916, 919), (797, 848, 918, 917), (796, 797, 917, 916), (920, 921, 922, 923), (805, 785, 920, 923), (804, 805, 923, 922), (785, 786, 921, 920), (925, 924, 926, 927), (804, 786, 925, 927), (803, 804, 927, 926), (786, 787, 924, 925), (928, 929, 930, 931), (802, 788, 928, 931), (801, 802, 931, 930), (788, 784, 929, 928), (932, 933, 934, 935), (803, 787, 932, 935), (802, 803, 935, 934), (787, 788, 933, 932), (936, 937, 938, 939), (800, 801, 939, 938), (780, 800, 938, 937), (784, 780, 937, 936), (942, 941, 940, 943), (834, 821, 941, 942), (835, 834, 942, 943), (821, 820, 940, 941), (944, 946, 947, 945), (833, 832, 944, 945), (835, 833, 945, 947), (832, 834, 946, 944), (949, 950, 951, 948), (848, 797, 948, 951), (798, 846, 950, 949), (797, 798, 949, 948), (953, 952, 955, 954), (830, 795, 953, 954), (795, 794, 952, 953), (832, 830, 954, 955), (956, 958, 959, 957), (830, 832, 958, 956), (832, 833, 959, 958), (831, 830, 956, 957), (962, 963, 960, 961), (833, 443, 960, 963), (444, 831, 962, 961), (443, 444, 961, 960), (965, 964, 969, 968), (966, 965, 968, 967), (795, 830, 969, 964), (826, 797, 966, 967), (797, 796, 965, 966), (796, 795, 964, 965), (971, 972, 973, 970), (852, 854, 973, 972), (854, 794, 970, 973), (795, 852, 972, 971), (975, 977, 976, 974), (841, 781, 974, 976), (781, 792, 975, 974), (843, 841, 976, 977), (979, 978, 981, 980), (798, 824, 981, 978), (822, 799, 979, 980), (799, 798, 978, 979), (982, 984, 985, 983), (822, 824, 984, 982), (824, 825, 985, 984), (823, 822, 982, 983), (988, 989, 986, 987), (825, 447, 986, 989), (448, 823, 988, 987), (447, 448, 987, 986), (991, 993, 992, 990), (432, 448, 993, 991), (448, 447, 992, 993), (439, 432, 991, 990), (995, 996, 997, 994), (846, 798, 994, 997), (799, 844, 996, 995), (798, 799, 995, 994), (998, 999, 1001, 1000), (846, 844, 998, 1000), (847, 846, 1000, 1001), (844, 845, 999, 998), (1004, 1003, 1002, 1005), (845, 807, 1003, 1004), (807, 806, 1002, 1003), (847, 845, 1004, 1005), (1007, 1006, 1008, 1009), (807, 782, 1007, 1009), (806, 807, 1009, 1008), (782, 789, 1006, 1007), (1010, 1012, 1013, 1011), (828, 830, 1012, 1010), (830, 831, 1013, 1012), (829, 828, 1010, 1011), (1014, 1016, 1017, 1015), (826, 828, 1016, 1014), (828, 829, 1017, 1016), (827, 826, 1014, 1015), (1020, 1021, 1018, 1019), (829, 445, 1018, 1021), (446, 827, 1020, 1019), (445, 446, 1019, 1018), (1022, 1023, 1025, 1024), (848, 846, 1022, 1024), (849, 848, 1024, 1025), (846, 847, 1023, 1022), (1027, 1026, 1028, 1029), (806, 789, 1027, 1029), (805, 806, 1029, 1028), (789, 785, 1026, 1027), (1032, 1031, 1030, 1033), (805, 849, 1033, 1030), (847, 806, 1031, 1032), (806, 805, 1030, 1031), (1035, 1034, 1037, 1036), (797, 826, 1037, 1034), (824, 798, 1035, 1036), (798, 797, 1034, 1035), (1038, 1040, 1041, 1039), (824, 826, 1040, 1038), (826, 827, 1041, 1040), (825, 824, 1038, 1039), (1044, 1045, 1042, 1043), (827, 446, 1042, 1045), (447, 825, 1044, 1043), (446, 447, 1043, 1042), (1047, 1049, 1048, 1046), (439, 447, 1049, 1047), (447, 446, 1048, 1049), (435, 439, 1047, 1046), (1052, 1053, 1050, 1051), (445, 829, 1052, 1051), (444, 445, 1051, 1050), (829, 831, 1053, 1052), (1054, 1057, 1056, 1055), (435, 446, 1057, 1054), (446, 445, 1056, 1057), (436, 435, 1054, 1055), (1059, 1061, 1060, 1058), (436, 445, 1061, 1059), (445, 444, 1060, 1061), (437, 436, 1059, 1058), (1062, 1065, 1064, 1063), (437, 444, 1065, 1062), (444, 443, 1064, 1065), (438, 437, 1062, 1063), (449, 450, 451, 836, 837, 452), (808, 811, 859, 858, 810, 809), (147, 58, 66, 62), (59, 148, 64, 65), (148, 60, 63, 64), (60, 149, 61, 63), (149, 147, 62, 61), (131, 136, 140, 673), (673, 140, 139, 674), (674, 139, 138, 132), (342, 337, 149, 60), (338, 339, 58, 147), (342, 60, 148, 341), (339, 340, 59, 58), (341, 148, 59, 340), (672, 675, 134, 667), (672, 671, 132, 675), (671, 670, 674, 132), (668, 131, 673, 669), (667, 134, 131, 668)])
me_cube_003.polygons.foreach_set('material_index', [0, 0, 0, 0, 0, 0, 0, 0, 0, 0, 0, 0, 0, 0, 0, 0, 0, 0, 0, 0, 0, 0, 0, 0, 0, 0, 0, 0, 0, 0, 0, 0, 0, 0, 0, 0, 0, 0, 0, 0, 0, 0, 0, 0, 0, 0, 0, 0, 0, 0, 0, 0, 0, 0, 0, 0, 0, 0, 0, 0, 0, 0, 0, 0, 0, 0, 0, 0, 0, 0, 0, 0, 0, 0, 0, 0, 0, 0, 0, 0, 0, 0, 0, 0, 0, 0, 0, 0, 0, 0, 0, 0, 0, 0, 0, 0, 0, 0, 0, 0, 0, 0, 0, 0, 0, 0, 0, 0, 0, 0, 0, 0, 0, 0, 0, 0, 0, 0, 0, 0, 0, 0, 0, 0, 0, 0, 0, 0, 0, 0, 0, 0, 0, 0, 0, 0, 5, 5, 5, 5, 5, 5, 5, 5, 5, 5, 5, 5, 5, 5, 5, 5, 5, 5, 5, 5, 5, 5, 5, 5, 5, 5, 5, 5, 5, 5, 5, 5, 5, 5, 5, 5, 5, 5, 5, 5, 5, 5, 5, 5, 5, 5, 5, 5, 5, 5, 5, 5, 5, 5, 5, 5, 5, 5, 5, 3, 3, 3, 3, 3, 3, 5, 5, 5, 5, 5, 5, 5, 5, 0, 0, 0, 0, 0, 0, 0, 0, 3, 0, 0, 0, 0, 0, 0, 0, 0, 0, 0, 0, 0, 0, 0, 0, 0, 0, 0, 0, 0, 0, 0, 0, 0, 0, 0, 0, 0, 0, 0, 0, 0, 0, 0, 0, 0, 0, 0, 0, 0, 0, 0, 0, 0, 0, 0, 0, 1, 0, 0, 0, 0, 0, 0, 0, 0, 0, 0, 0, 0, 0, 0, 0, 0, 0, 0, 0, 0, 0, 0, 0, 0, 0, 0, 0, 2, 2, 2, 2, 2, 2, 2, 2, 2, 2, 2, 2, 2, 2, 2, 2, 2, 2, 2, 1, 1, 1, 1, 1, 1, 1, 1, 1, 1, 1, 2, 2, 2, 2, 2, 2, 2, 2, 2, 2, 2, 2, 2, 2, 2, 2, 2, 2, 2, 2, 2, 2, 4, 4, 4, 4, 4, 4, 4, 4, 4, 4, 4, 4, 4, 4, 4, 4, 4, 4, 4, 4, 4, 3, 3, 3, 3, 3, 3, 3, 3, 3, 3, 3, 3, 3, 3, 3, 3, 3, 3, 3, 3, 3, 3, 3, 3, 3, 3, 3, 3, 3, 3, 3, 3, 3, 3, 3, 3, 3, 3, 3, 3, 3, 3, 3, 0, 0, 0, 0, 0, 0, 0, 0, 0, 0, 0, 0, 0, 0, 0, 0, 0, 0, 0, 0, 0, 0, 0, 0, 2, 2, 1, 1, 1, 1, 1, 1, 1, 1, 1, 1, 1, 1, 1, 1, 1, 1, 1, 1, 1, 1, 1, 1, 1, 1, 1, 5, 5, 5, 5, 5, 5, 5, 5, 5, 5, 5, 5, 5, 5, 5, 5, 5, 5, 5, 5, 5, 5, 5, 5, 5, 5, 5, 5, 5, 5, 5, 5, 5, 5, 5, 5, 5, 5, 5, 5, 5, 5, 5, 5, 5, 5, 5, 5, 5, 5, 5, 5, 5, 5, 5, 5, 5, 5, 5, 3, 3, 3, 3, 3, 3, 5, 5, 5, 5, 5, 5, 5, 5, 0, 0, 0, 0, 0, 0, 0, 0, 3, 0, 0, 0, 0, 0, 0, 0, 0, 0, 0, 0, 0, 0, 0, 0, 0, 0, 0, 0, 0, 0, 0, 0, 0, 0, 0, 0, 0, 0, 0, 0, 0, 0, 0, 0, 0, 0, 0, 0, 0, 0, 0, 0, 0, 0, 0, 0, 1, 0, 0, 0, 0, 0, 0, 0, 0, 0, 0, 0, 0, 0, 0, 0, 0, 0, 0, 0, 0, 0, 0, 0, 0, 0, 0, 0, 2, 2, 2, 2, 2, 2, 2, 2, 2, 2, 2, 2, 2, 2, 2, 2, 2, 2, 2, 1, 1, 1, 1, 1, 1, 1, 1, 1, 1, 1, 2, 2, 2, 2, 2, 2, 2, 2, 2, 2, 2, 2, 2, 2, 2, 2, 2, 2, 2, 2, 2, 2, 4, 4, 4, 4, 4, 4, 4, 4, 4, 4, 4, 4, 4, 4, 4, 4, 4, 4, 4, 4, 4, 3, 3, 3, 3, 3, 3, 3, 3, 3, 3, 3, 3, 3, 3, 3, 3, 3, 3, 3, 3, 3, 3, 3, 3, 3, 3, 3, 3, 3, 3, 3, 3, 3, 3, 3, 3, 3, 3, 3, 3, 3, 3, 3, 0, 0, 0, 0, 0, 0, 0, 0, 0, 0, 0, 0, 0, 0, 0, 0, 0, 0, 0, 0, 0, 0, 0, 0, 2, 2, 1, 1, 1, 1, 1, 1, 1, 1, 1, 1, 1, 1, 1, 1, 1, 1, 1, 1, 1, 1, 1, 1, 1, 1, 1, 1, 1, 1, 1, 1, 1, 1, 1, 1, 1, 1, 1, 1, 1, 1, 1, 1, 1, 1, 1, 1, 1, 1, 1, 1, 1, 1, 1, 1, 1, 1, 1, 1, 1, 1, 1, 0, 0, 1, 1, 1, 1, 1, 1, 1, 1, 1, 1, 1, 1, 1, 1, 1, 1, 1, 1, 1, 1, 1, 1, 1, 1, 1, 1, 1, 1, 1, 1, 1, 1, 1, 1, 1, 1, 1, 1, 1, 1, 1, 1, 1, 1, 1, 1, 1, 1, 1, 1, 1, 1, 1, 1, 1, 1, 1, 1, 1, 1, 1, 1, 1, 1, 1, 1, 1, 1, 1, 1, 1, 1, 1, 1, 1, 1, 1, 1, 1, 1, 1, 1, 1, 1, 1, 1, 1, 1, 1, 1, 1, 1, 1, 1, 1, 1, 1, 1, 1, 1, 1, 1, 1, 1, 1, 1, 1, 1, 1, 1, 1, 1, 1, 1, 1, 1, 1, 1, 1, 1, 1, 1, 1, 1, 1, 1, 1, 1, 1, 1, 1, 1, 1, 1, 1, 1, 1, 1, 1, 1, 1, 1, 1, 1, 1, 1, 1, 1, 1, 1, 1, 1, 1, 1, 1, 1, 1, 1, 1, 1, 1, 1, 1, 1, 1, 1, 1, 1, 1, 1, 1, 1, 1, 1, 1, 1, 1, 1, 1, 1, 1, 1, 1, 1, 1, 1, 1, 1, 1, 1, 1, 1, 1, 1, 1, 1, 1, 1, 1, 1, 1, 1, 1, 1, 1, 1, 1, 1, 0, 0, 0, 0, 0, 0, 0, 0, 2, 2, 2, 2, 2, 2, 2, 2, 2, 2])
me_cube_003.materials.append(mat_character_son_skin)
me_cube_003.materials.append(mat_character_son_hair)
me_cube_003.materials.append(mat_character_son_tshirt)
me_cube_003.materials.append(mat_character_son_pants)
me_cube_003.materials.append(mat_character_son_belt)
me_cube_003.materials.append(mat_character_son_shoes)
me_cube_003.use_remesh_preserve_volume = False
me_cube_003.use_remesh_preserve_attributes = False
me_cube_003.use_mirror_x = True
me_cube_003.update()
arm_armature = bpy.data.armatures.new('Armature')  # bones are not reproduced

# ---- objects
ob_metarig = bpy.data.objects.new('metarig', arm_armature)
ob_son = bpy.data.objects.new('son', me_cube_003)

# ---- transforms, parenting, visibility, modifiers, constraints
ob_metarig.location = (0.0, 0.0, 0.0)
ob_metarig.scale = (0.84, 0.84, 0.84)
ob_metarig.lineart.crease_threshold = 0.0
ob_son.parent = ob_metarig
ob_son.matrix_parent_inverse = Matrix(((1.191, 0.0, 0.0, 0.0), (0.0, 1.191, 0.0, 0.0), (0.0, 0.0, 1.191, 0.0), (0.0, 0.0, 0.0, 1.0)))
ob_son.location = (0.0, 0.0, 0.0)
ob_son.lineart.crease_threshold = 0.0
ob_son.use_mesh_mirror_x = True
_vg = ob_son.vertex_groups.new(name='hips')
for _i, _w in zip([214, 215, 216, 217, 218, 219, 220, 221, 222, 223, 224, 225, 242, 243, 346, 347, 348, 349, 350, 351, 354, 355, 358, 359, 360, 361, 362, 364, 365, 366, 367, 368, 370, 371, 372, 373, 374, 375, 376, 377, 379, 380, 381, 382, 383, 384, 385, 386, 387, 388, 389, 390, 391, 392, 393, 394, 395, 396, 397, 398, 399, 400, 401, 402, 403, 404, 405, 406, 408, 409, 415, 416, 418, 420, 422, 521, 522, 523, 524, 525, 526, 527, 528, 529, 530, 531, 532, 549, 550, 680, 681, 682, 683, 684, 685, 686, 687, 688, 691, 692, 694, 696, 697, 698, 699, 700, 701, 702, 704, 705, 706, 707, 708, 709, 710, 712, 713, 714, 715, 716, 717, 718, 719, 720, 721, 722, 723, 724, 725, 727, 728, 729, 730, 731, 732, 733, 734, 735, 736, 737, 738, 739, 740, 741, 742, 743, 744, 745, 746, 747, 748, 749, 750, 751, 752, 753, 754, 755, 757, 758, 764, 765, 767, 769, 771], [0.0, 0.0, 0.0, 0.0, 0.2301, 0.0, 0.0, 0.0, 0.0, 0.0, 0.0, 0.0, 0.2645, 0.0, 0.0, 0.133, 0.6038, 0.05499, 0.201, 0.0282, 0.0759, 0.03771, 0.0, 0.1454, 0.63, 0.05116, 0.1808, 0.0, 0.1495, 0.6427, 0.03415, 0.1305, 0.0, 0.1545, 0.6713, 0.02199, 0.11, 0.1167, 0.6035, 0.0, 0.06278, 0.3239, 0.01746, 0.0, 0.0, 0.0, 0.0, 0.0, 0.0, 0.0, 0.02253, 0.0, 0.0, 0.0, 0.0, 0.0, 0.0, 0.0, 0.0, 0.0, 0.0, 0.0, 0.0, 0.0667, 0.0, 0.0, 0.0, 0.0, 0.0, 0.0, 0.0, 0.0, 0.0, 0.0, 0.0, 0.0, 0.0, 0.0, 0.0, 0.2302, 0.0, 0.0, 0.0, 0.0, 0.0, 0.0, 0.0, 0.2645, 0.0, 0.0, 0.6532, 0.133, 0.6038, 0.05499, 0.201, 0.2475, 0.0282, 0.05078, 0.0759, 0.03771, 0.08465, 0.0, 0.6734, 0.1454, 0.63, 0.05116, 0.1808, 0.2126, 0.0, 0.7003, 0.1495, 0.6427, 0.03415, 0.1305, 0.1556, 0.0, 0.7152, 0.1545, 0.6713, 0.022, 0.11, 0.127, 0.2371, 0.4187, 0.644, 0.1167, 0.6036, 0.687, 0.0, 0.0628, 0.3239, 0.3373, 0.01746, 0.0, 0.0, 0.0, 0.0, 0.0, 0.0, 0.0, 0.02253, 0.0, 0.0, 0.0, 0.0, 0.0, 0.0, 0.0, 0.0, 0.0, 0.0, 0.0, 0.0, 0.0667, 0.0, 0.0, 0.0, 0.0, 0.0, 0.0, 0.0, 0.0, 0.0, 0.0, 0.0]): _vg.add([_i], _w, 'REPLACE')
_vg = ob_son.vertex_groups.new(name='spine')
for _i, _w in zip([218, 321, 322, 328, 335, 336, 343, 344, 345, 346, 347, 348, 349, 350, 351, 352, 353, 354, 355, 356, 357, 358, 359, 360, 361, 362, 363, 364, 365, 366, 367, 368, 369, 370, 371, 372, 373, 374, 379, 380, 525, 646, 647, 655, 658, 664, 665, 666, 676, 677, 678, 679, 680, 681, 682, 683, 684, 685, 686, 687, 688, 689, 690, 691, 692, 693, 694, 695, 696, 697, 698, 699, 700, 701, 702, 703, 704, 705, 706, 707, 708, 709, 710, 711, 712, 713, 714, 715, 716, 717, 718, 719, 727, 728, 729], [0.004036, 0.05175, 0.04404, 0.03496, 0.07001, 0.07606, 0.1089, 0.2831, 0.07533, 0.0894, 0.1163, 0.134, 0.2762, 0.5099, 0.7854, 0.732, 0.7196, 0.7574, 0.7267, 0.7099, 0.06049, 0.07475, 0.09807, 0.1133, 0.2577, 0.5075, 0.02658, 0.04261, 0.06645, 0.07922, 0.2215, 0.5137, 0.01005, 0.01946, 0.05193, 0.06135, 0.2031, 0.5223, 0.03342, 0.06245, 0.004041, 0.05184, 0.04438, 0.03497, 0.1638, 0.08105, 0.07008, 0.07608, 0.109, 0.2831, 0.7131, 0.07533, 0.08941, 0.1349, 0.1163, 0.134, 0.2761, 0.5099, 0.5768, 0.7854, 0.8659, 0.732, 0.7197, 0.7574, 0.7267, 0.7099, 0.7649, 0.06049, 0.07476, 0.1119, 0.09808, 0.1133, 0.2577, 0.5075, 0.5843, 0.02658, 0.04262, 0.07846, 0.06646, 0.07922, 0.2215, 0.5136, 0.6065, 0.01005, 0.01946, 0.06067, 0.05194, 0.06135, 0.2031, 0.5223, 0.6143, 0.004442, 0.03341, 0.06245, 0.06036]): _vg.add([_i], _w, 'REPLACE')
_vg = ob_son.vertex_groups.new(name='chest')
for _i, _w in zip([254, 306, 308, 311, 315, 316, 317, 320, 321, 322, 323, 324, 325, 327, 328, 329, 332, 333, 334, 335, 336, 343, 344, 351, 352, 353, 354, 355, 356, 440, 561, 613, 615, 622, 632, 635, 638, 639, 640, 642, 645, 646, 647, 648, 649, 650, 652, 653, 654, 655, 656, 658, 659, 661, 662, 663, 664, 665, 666, 672, 675, 676, 677, 678, 687, 689, 690, 691, 692, 693, 694, 790, 791], [0.1959, 0.01237, 0.0167, 0.03612, 0.03562, 0.1081, 0.0523, 0.02743, 0.1232, 0.1496, 0.2046, 0.0198, 0.03824, 0.5456, 0.1882, 0.03417, 0.01048, 0.08919, 0.2113, 0.4636, 0.6756, 0.3903, 0.3911, 0.05948, 0.06587, 0.02109, 0.05685, 0.04259, 0.02149, 0.006086, 0.1959, 0.01238, 0.01681, 0.03616, 0.0345, 0.256, 0.03567, 0.1082, 0.1299, 0.05249, 0.02754, 0.1235, 0.1501, 0.2047, 0.01981, 0.03829, 0.05098, 0.2662, 0.5456, 0.1882, 0.03422, 0.5019, 0.6203, 0.01053, 0.08921, 0.2114, 0.7219, 0.4638, 0.6757, 0.01085, 0.00646, 0.3904, 0.3912, 0.1812, 0.05948, 0.06588, 0.02114, 0.05686, 0.04263, 0.02156, 0.05699, 0.006244, 0.02194]): _vg.add([_i], _w, 'REPLACE')
_vg = ob_son.vertex_groups.new(name='neck')
for _i, _w in zip([246, 248, 252, 254, 258, 261, 266, 301, 303, 304, 306, 308, 309, 310, 311, 312, 313, 314, 315, 316, 323, 324, 325, 326, 327, 329, 330, 331, 334, 432, 433, 439, 440, 447, 448, 449, 450, 451, 452, 453, 454, 455, 456, 553, 555, 559, 561, 565, 608, 610, 611, 613, 615, 616, 617, 620, 622, 632, 633, 634, 635, 636, 637, 638, 639, 640, 641, 648, 649, 650, 651, 653, 654, 656, 657, 659, 660, 663, 782, 783, 789, 790, 791, 799, 807, 808, 809, 810, 811, 812, 813, 814, 815, 822, 823, 836, 837, 844, 845, 858, 859, 978, 979, 980, 981, 982, 983, 984, 985, 986, 987, 988, 989, 990, 991, 992, 993, 994, 995, 996, 997, 998, 999, 1000, 1001, 1002, 1003, 1004, 1005, 1006, 1007, 1008, 1009, 1027, 1047, 1049], [0.1682, 0.0681, 0.006803, 0.2813, 0.01035, 0.001036, 0.001975, 0.07775, 0.02071, 0.08699, 0.03154, 0.17, 0.08952, 0.343, 0.2015, 0.08955, 0.3116, 0.1429, 0.3337, 0.3832, 0.2687, 0.03249, 0.1884, 0.07905, 0.0691, 0.0, 0.0, 0.0, 0.006173, 0.07851, 0.1506, 0.01733, 0.1488, 0.001169, 0.07175, 0.1008, 0.1043, 0.09596, 0.09199, 0.09416, 0.1078, 0.1079, 0.09186, 0.1685, 0.06808, 0.002412, 0.2814, 0.004934, 0.07746, 0.02025, 0.08751, 0.03153, 0.1702, 0.08969, 0.343, 0.07262, 0.2015, 0.175, 0.08955, 0.009129, 0.2865, 0.3116, 0.1429, 0.3338, 0.3832, 0.4305, 0.4942, 0.2687, 0.03249, 0.1884, 0.07905, 0.2741, 0.06911, 0.0, 0.0, 0.06921, 0.0, 0.006179, 0.07928, 0.151, 0.01064, 0.1491, 0.1555, 0.07672, 0.07277, 0.1011, 0.1045, 0.09612, 0.09246, 0.09485, 0.1084, 0.1085, 0.09261, 0.06986, 0.06804, 0.09415, 0.09303, 0.06968, 0.06904, 0.09437, 0.09337, 0.01156, 0.0646, 0.06036, 0.009064, 0.06052, 0.05899, 0.01645, 0.01285, 0.02068, 0.05973, 0.05965, 0.01912, 0.02697, 0.05137, 0.02673, 0.05566, 0.004873, 0.06167, 0.05863, 0.01164, 0.05722, 0.05682, 0.01956, 0.01936, 0.01931, 0.05994, 0.05886, 0.02112, 0.03384, 0.05304, 0.02599, 0.05199, 0.002967, 0.01052, 0.00107]): _vg.add([_i], _w, 'REPLACE')
_vg = ob_son.vertex_groups.new(name='head')
for _i, _w in zip([244, 245, 246, 247, 248, 249, 250, 251, 252, 253, 254, 255, 256, 257, 258, 259, 260, 261, 262, 263, 264, 265, 266, 267, 268, 269, 270, 271, 272, 273, 274, 275, 276, 277, 278, 279, 280, 281, 282, 283, 284, 285, 286, 287, 288, 289, 290, 291, 292, 293, 294, 295, 296, 297, 298, 299, 300, 301, 302, 303, 304, 305, 306, 307, 308, 309, 310, 311, 312, 313, 314, 315, 316, 323, 324, 325, 326, 327, 329, 330, 334, 431, 432, 433, 434, 435, 436, 437, 438, 439, 440, 441, 442, 443, 444, 445, 446, 447, 448, 449, 450, 451, 452, 453, 454, 455, 456, 551, 552, 553, 554, 555, 556, 557, 558, 559, 560, 561, 562, 563, 564, 565, 566, 567, 568, 569, 570, 571, 572, 573, 574, 575, 576, 577, 578, 579, 580, 581, 582, 583, 584, 585, 586, 587, 588, 589, 590, 591, 592, 593, 594, 595, 596, 597, 598, 599, 600, 601, 602, 603, 604, 605, 606, 607, 608, 609, 610, 611, 612, 613, 614, 615, 616, 617, 618, 619, 620, 621, 622, 623, 624, 625, 626, 627, 628, 629, 630, 631, 632, 633, 635, 636, 637, 638, 639, 640, 641, 648, 649, 650, 651, 653, 654, 656, 657, 659, 663, 780, 781, 782, 783, 784, 785, 786, 787, 788, 789, 790, 791, 792, 793, 794, 795, 796, 797, 798, 799, 800, 801, 802, 803, 804, 805, 806, 807, 808, 809, 810, 811, 812, 813, 814, 815, 816, 817, 818, 819, 820, 821, 822, 823, 824, 825, 826, 827, 828, 829, 830, 831, 832, 833, 834, 835, 836, 837, 838, 839, 840, 841, 842, 843, 844, 845, 846, 847, 848, 849, 850, 851, 852, 853, 854, 855, 856, 857, 858, 859, 860, 861, 862, 863, 864, 865, 866, 867, 868, 869, 870, 871, 872, 873, 874, 875, 876, 877, 878, 879, 880, 881, 882, 883, 884, 885, 886, 887, 888, 889, 890, 891, 892, 893, 894, 895, 896, 897, 898, 899, 900, 901, 902, 903, 904, 905, 906, 907, 908, 909, 910, 911, 912, 913, 914, 915, 916, 917, 918, 919, 920, 921, 922, 923, 924, 925, 926, 927, 928, 929, 930, 931, 932, 933, 934, 935, 936, 937, 938, 939, 940, 941, 942, 943, 944, 945, 946, 947, 948, 949, 950, 951, 952, 953, 954, 955, 956, 957, 958, 959, 960, 961, 962, 963, 964, 965, 966, 967, 968, 969, 970, 971, 972, 973, 974, 975, 976, 977, 978, 979, 980, 981, 982, 983, 984, 985, 986, 987, 988, 989, 990, 991, 992, 993, 994, 995, 996, 997, 998, 999, 1000, 1001, 1002, 1003, 1004, 1005, 1006, 1007, 1008, 1009, 1010, 1011, 1012, 1013, 1014, 1015, 1016, 1017, 1018, 1019, 1020, 1021, 1022, 1023, 1024, 1025, 1026, 1027, 1028, 1029, 1030, 1031, 1032, 1033, 1034, 1035, 1036, 1037, 1038, 1039, 1040, 1041, 1042, 1043, 1044, 1045, 1046, 1047, 1048, 1049, 1050, 1051, 1052, 1053, 1054, 1055, 1056, 1057, 1058, 1059, 1060, 1061, 1062, 1063, 1064, 1065], [0.9535, 0.9972, 0.7058, 0.9912, 0.8386, 0.9725, 0.9727, 0.9823, 0.9585, 0.9826, 0.08249, 0.9794, 0.9851, 0.9658, 0.9543, 0.9762, 0.971, 0.9626, 0.9812, 0.9765, 0.9786, 0.9712, 0.9611, 0.9797, 0.9762, 0.964, 0.976, 0.977, 0.9729, 0.9657, 0.9761, 0.9758, 0.9792, 0.9749, 0.97, 0.9761, 0.9779, 0.9742, 0.9696, 0.9586, 0.953, 0.9639, 0.9755, 0.9838, 0.9954, 0.9868, 0.9948, 0.9912, 0.9931, 0.9912, 0.9866, 0.9889, 0.9929, 0.9941, 0.9969, 0.9905, 0.9866, 0.8933, 0.9884, 0.9377, 0.8678, 0.9933, 0.0, 0.9803, 0.6818, 0.873, 0.5704, 0.07197, 0.05773, 0.1926, 0.1479, 0.2471, 0.2348, 0.0846, 0.0, 0.07342, 0.05173, 0.0, 0.0, 0.0, 0.0, 0.998, 0.8777, 0.7353, 0.9949, 0.9729, 0.9838, 0.9869, 0.9885, 0.9478, 0.7242, 0.9978, 0.9972, 0.995, 0.9928, 0.9912, 0.984, 0.9573, 0.8721, 0.8153, 0.8086, 0.8243, 0.832, 0.8383, 0.811, 0.809, 0.8391, 0.9537, 0.998, 0.7053, 0.9921, 0.8387, 0.9852, 0.9766, 0.9876, 0.9612, 0.9851, 0.08249, 0.9836, 0.989, 0.9678, 0.9579, 0.9812, 0.9855, 0.9657, 0.9843, 0.9837, 0.9864, 0.9735, 0.9648, 0.9833, 0.9814, 0.9672, 0.9837, 0.986, 0.9755, 0.9696, 0.9842, 0.9807, 0.9837, 0.98, 0.9735, 0.9831, 0.9846, 0.9772, 0.9735, 0.9586, 0.9531, 0.964, 0.9755, 0.9841, 0.9955, 0.9869, 0.9949, 0.9913, 0.9932, 0.9918, 0.987, 0.989, 0.993, 0.9948, 0.9977, 0.9907, 0.9869, 0.8936, 0.9898, 0.938, 0.867, 0.9949, 0.0, 0.9809, 0.6814, 0.8727, 0.5704, 0.9992, 0.9611, 0.8531, 0.995, 0.07197, 0.9667, 0.9555, 0.9822, 0.9867, 0.9912, 0.9932, 0.9958, 0.9891, 0.9988, 0.6776, 0.05772, 0.06818, 0.1926, 0.1479, 0.2469, 0.2347, 0.2185, 0.09808, 0.0846, 0.0, 0.07342, 0.05172, 0.07121, 0.0, 0.0, 0.0, 0.0, 0.0, 0.9983, 0.9992, 0.8766, 0.7346, 0.9958, 0.9766, 0.9864, 0.9902, 0.9917, 0.9525, 0.7235, 0.7136, 0.9994, 1.0, 0.9992, 0.998, 0.9962, 0.9913, 0.9672, 0.86, 0.9985, 0.9983, 0.9973, 0.9956, 0.9937, 0.9861, 0.9591, 0.8699, 0.8146, 0.8083, 0.824, 0.831, 0.837, 0.8098, 0.8078, 0.8376, 0.9979, 0.9985, 0.9984, 0.9988, 0.9987, 0.9992, 0.873, 0.8772, 0.9648, 0.9633, 0.9906, 0.9846, 0.9957, 0.9943, 0.9976, 0.9965, 0.9989, 0.9981, 0.9995, 0.9989, 0.8277, 0.8299, 0.999, 0.9989, 0.9991, 0.9993, 0.9991, 0.9994, 0.8733, 0.8752, 0.9661, 0.9603, 0.9895, 0.9897, 0.9954, 0.9948, 0.9973, 0.9968, 0.9987, 0.9982, 0.9994, 0.999, 0.8273, 0.8292, 0.9946, 0.9952, 0.9959, 0.9955, 0.998, 0.9978, 0.998, 0.9981, 0.9965, 0.9973, 0.9973, 0.9972, 0.9984, 0.9985, 0.9985, 0.9986, 0.9989, 0.999, 0.999, 0.9989, 0.9987, 0.9988, 0.9987, 0.9989, 0.9972, 0.9963, 0.9975, 0.9979, 0.998, 0.9976, 0.9987, 0.9986, 0.9997, 0.9993, 0.9991, 0.9995, 0.9996, 1.0, 0.9996, 0.9996, 0.9997, 0.9999, 0.9995, 0.9998, 0.9991, 0.9992, 0.9993, 0.9992, 0.9997, 0.9993, 0.9991, 0.9995, 0.9972, 0.9965, 0.9963, 0.9969, 0.9947, 0.9923, 0.9916, 0.9941, 0.9822, 0.9861, 0.9906, 0.9864, 0.9906, 0.9896, 0.9933, 0.9925, 0.9956, 0.9963, 0.9974, 0.9971, 0.9917, 0.9924, 0.9964, 0.9952, 0.9975, 0.9981, 0.9982, 0.9981, 0.999, 0.9992, 0.9993, 0.9991, 0.9989, 0.9985, 0.9992, 0.999, 0.9843, 0.9694, 0.9701, 0.9833, 0.9988, 0.9981, 0.9978, 0.9987, 0.9976, 0.997, 0.9984, 0.9979, 0.9955, 0.9946, 0.9964, 0.9972, 0.9973, 0.9961, 0.9928, 0.9924, 0.9957, 0.997, 0.9988, 0.9981, 0.9978, 0.9985, 0.9993, 0.9994, 0.9994, 0.9994, 0.9448, 0.8824, 0.8904, 0.9472, 0.8903, 0.8936, 0.9406, 0.9443, 0.9387, 0.8935, 0.8928, 0.9391, 0.9366, 0.9145, 0.9348, 0.903, 0.9509, 0.8878, 0.8936, 0.9448, 0.8965, 0.8976, 0.9378, 0.9384, 0.9401, 0.8933, 0.8945, 0.9374, 0.9311, 0.9121, 0.9356, 0.9102, 0.9959, 0.995, 0.9971, 0.9964, 0.9907, 0.988, 0.9941, 0.9929, 0.9897, 0.9853, 0.9866, 0.9918, 0.9671, 0.9656, 0.9831, 0.9829, 0.9729, 0.9581, 0.9753, 0.9618, 0.9784, 0.962, 0.9614, 0.979, 0.9871, 0.9688, 0.9683, 0.9864, 0.9664, 0.9669, 0.985, 0.9798, 0.979, 0.9624, 0.9646, 0.9784, 0.9672, 0.9526, 0.9758, 0.9581, 0.9932, 0.9924, 0.9943, 0.9956, 0.9792, 0.9841, 0.9893, 0.9851, 0.9882, 0.9866, 0.9921, 0.9913, 0.9901, 0.9904, 0.994, 0.9932]): _vg.add([_i], _w, 'REPLACE')
_vg = ob_son.vertex_groups.new(name='shoulder.L')
for _i, _w in zip([246, 248, 254, 304, 306, 308, 309, 310, 311, 312, 313, 314, 315, 316, 317, 318, 319, 320, 321, 322, 323, 324, 325, 326, 327, 328, 329, 330, 331, 332, 333, 334, 335, 336, 343, 344, 351, 352, 353, 432, 433, 440, 448, 449, 450, 451, 452, 453, 454, 455, 456, 561, 613, 620, 632, 634, 635, 637, 639, 640, 641, 648, 649, 652, 653, 654, 655, 658, 659, 678, 791, 836, 837], [0.08246, 0.08008, 0.2082, 0.01108, 0.772, 0.07194, 0.003633, 0.07244, 0.4909, 0.7707, 0.4363, 0.6425, 0.2956, 0.1719, 0.06006, 0.03305, 0.05434, 0.1163, 0.03011, 0.0, 0.2152, 0.7612, 0.5068, 0.7831, 0.1598, 0.5871, 0.5865, 0.7132, 0.3057, 0.2111, 0.4526, 0.251, 0.06311, 0.0257, 0.0, 0.0, 0.0, 0.0, 0.0, 0.007328, 0.07145, 0.0609, 0.005681, 0.01839, 0.01374, 0.007629, 0.01238, 0.02881, 0.04426, 0.04318, 0.02749, 0.05392, 0.06094, 0.02094, 0.03182, 0.4722, 0.107, 0.01955, 0.03026, 0.08255, 0.1971, 0.05396, 0.06181, 0.4526, 0.109, 0.02477, 0.04948, 0.146, 0.07451, 0.0, 0.0243, 0.008857, 0.01056]): _vg.add([_i], _w, 'REPLACE')
_vg = ob_son.vertex_groups.new(name='upper_arm.L')
for _i, _w in zip([58, 59, 60, 61, 62, 63, 64, 65, 66, 67, 68, 69, 70, 71, 72, 147, 148, 149, 254, 306, 311, 312, 313, 315, 316, 317, 318, 319, 320, 321, 322, 323, 324, 325, 326, 327, 328, 329, 330, 331, 332, 333, 334, 335, 336, 337, 338, 339, 340, 341, 342, 343, 344, 352, 353, 355, 356, 634, 635, 640, 641, 652, 653, 658, 659, 664, 666], [0.9869, 0.9753, 0.9503, 0.9309, 0.9379, 0.9238, 0.9423, 0.9166, 0.9175, 0.05959, 0.0515, 0.05297, 0.02906, 0.07536, 0.07652, 0.9842, 0.954, 0.9655, 0.06341, 0.0495, 0.09817, 0.1174, 0.02809, 0.05707, 0.03875, 0.8638, 0.9355, 0.9383, 0.8224, 0.1098, 0.148, 0.06773, 0.05606, 0.1045, 0.122, 0.004086, 0.05267, 0.2361, 0.2495, 0.6778, 0.7156, 0.4048, 0.2876, 0.1607, 0.02895, 0.962, 0.9859, 0.9897, 0.9774, 0.947, 0.9465, 0.3054, 0.04889, 0.0, 0.0, 0.0, 0.0, 0.0, 0.02914, 0.001604, 0.0, 0.0, 0.03174, 0.0, 0.0501, 0.0, 0.008518]): _vg.add([_i], _w, 'REPLACE')
_vg = ob_son.vertex_groups.new(name='forearm.L')
for _i, _w in zip([5, 6, 7, 8, 10, 11, 12, 13, 15, 16, 57, 61, 62, 63, 64, 65, 66, 67, 68, 69, 70, 71, 72], [0.9314, 0.165, 0.9017, 0.7631, 0.8787, 0.01175, 0.329, 0.1617, 0.09835, 0.1199, 0.1382, 0.0675, 0.06131, 0.07272, 0.05568, 0.08186, 0.08179, 0.9374, 0.9366, 0.9321, 0.9596, 0.9255, 0.9221]): _vg.add([_i], _w, 'REPLACE')
_vg = ob_son.vertex_groups.new(name='hand.L')
for _i, _w in zip([0, 1, 2, 3, 4, 5, 6, 7, 8, 9, 10, 11, 12, 13, 14, 15, 16, 17, 18, 19, 20, 21, 22, 57], [0.8842, 0.2096, 0.6824, 0.9187, 0.0512, 0.002175, 0.8272, 0.03398, 0.2217, 0.8009, 0.1156, 0.9304, 0.07122, 0.7807, 0.9751, 0.08082, 0.8391, 0.3858, 0.8885, 0.2677, 0.5871, 0.5259, 0.001448, 0.8569]): _vg.add([_i], _w, 'REPLACE')
_vg = ob_son.vertex_groups.new(name='thumb.01.L')
_vg.add([1, 4, 12, 15, 23, 24, 25, 26], 1.0, 'REPLACE')
_vg = ob_son.vertex_groups.new(name='thumb.02.L')
for _i, _w in zip([23, 24, 25, 26, 27, 28, 29, 30], [0.03492, 0.008734, 0.03164, 0.0469, 0.8585, 0.4713, 0.5006, 0.8769]): _vg.add([_i], _w, 'REPLACE')
_vg = ob_son.vertex_groups.new(name='thumb.03.L')
_vg.add([27, 28, 29, 30, 31, 32, 33, 34, 35, 36, 37, 38], 1.0, 'REPLACE')
_vg = ob_son.vertex_groups.new(name='fingers1.L')
for _i, _w in zip([17, 18, 19, 20, 21, 22, 45, 46, 47, 48, 49, 50], [0.4746, 0.08312, 0.5853, 0.1608, 0.2423, 0.9684, 0.9378, 0.6026, 0.3749, 0.5561, 0.9162, 0.5094]): _vg.add([_i], _w, 'REPLACE')
_vg = ob_son.vertex_groups.new(name='fingers2.L')
_vg.add([45, 46, 47, 48, 49, 50, 51, 52, 53, 54, 55, 56], 1.0, 'REPLACE')
_vg = ob_son.vertex_groups.new(name='fingers3.L')
for _i, _w in zip([39, 40, 41, 42, 43, 44, 51, 52, 53, 54, 55, 56], [0.7148, 0.9679, 0.7054, 0.3467, 0.2471, 0.9787, 0.1336, 0.8832, 0.4942, 0.3741, 0.2337, 0.5829]): _vg.add([_i], _w, 'REPLACE')
_vg = ob_son.vertex_groups.new(name='shoulder.R')
for _i, _w in zip([254, 306, 314, 316, 323, 324, 327, 328, 553, 555, 561, 611, 613, 615, 616, 617, 620, 622, 632, 633, 634, 635, 636, 637, 638, 639, 640, 641, 642, 643, 644, 645, 646, 647, 648, 649, 650, 651, 652, 653, 654, 655, 656, 657, 658, 659, 660, 661, 662, 663, 665, 666, 676, 677, 678, 687, 689, 690, 782, 783, 790, 791, 807, 808, 809, 810, 811, 812, 813, 814, 815, 858, 859], [0.05396, 0.06094, 0.01955, 0.03031, 0.05399, 0.06181, 0.02485, 0.04948, 0.0826, 0.08008, 0.2083, 0.01164, 0.7721, 0.07208, 0.003957, 0.07246, 0.02095, 0.4909, 0.03193, 0.7707, 0.4722, 0.1071, 0.4363, 0.6425, 0.2956, 0.1719, 0.0826, 0.1971, 0.06012, 0.03307, 0.05434, 0.1164, 0.03011, 0.0, 0.2153, 0.7612, 0.5068, 0.7831, 0.4527, 0.1091, 0.1598, 0.5871, 0.5865, 0.7132, 0.146, 0.07456, 0.3057, 0.2111, 0.4526, 0.251, 0.0632, 0.0258, 0.0, 0.0, 0.0, 0.0, 0.0, 0.0, 0.008092, 0.07165, 0.06109, 0.02442, 0.006646, 0.0189, 0.01407, 0.007933, 0.013, 0.02949, 0.04487, 0.04379, 0.02822, 0.009224, 0.01104]): _vg.add([_i], _w, 'REPLACE')
_vg = ob_son.vertex_groups.new(name='upper_arm.R')
for _i, _w in zip([131, 132, 133, 134, 135, 136, 137, 138, 139, 140, 141, 142, 143, 144, 145, 146, 336, 561, 613, 622, 633, 634, 635, 636, 638, 639, 640, 641, 642, 643, 644, 645, 646, 647, 648, 649, 650, 651, 652, 653, 654, 655, 656, 657, 658, 659, 660, 661, 662, 663, 664, 665, 666, 667, 668, 669, 670, 671, 672, 673, 674, 675, 676, 677, 689, 690, 692, 693], [0.9829, 0.9476, 0.9611, 0.96, 0.9306, 0.9378, 0.9246, 0.9421, 0.9165, 0.9175, 0.05959, 0.05148, 0.05302, 0.02905, 0.07535, 0.07651, 0.008373, 0.06341, 0.04944, 0.09816, 0.1174, 0.0, 0.02914, 0.02809, 0.05708, 0.03877, 0.001615, 0.0, 0.8632, 0.9353, 0.9382, 0.8222, 0.1098, 0.148, 0.06773, 0.05602, 0.1045, 0.122, 0.0, 0.03175, 0.004086, 0.05267, 0.2361, 0.2495, 0.0, 0.05007, 0.6778, 0.7155, 0.4046, 0.2875, 0.0, 0.1607, 0.02895, 0.9558, 0.9846, 0.9894, 0.9763, 0.94, 0.9279, 0.9865, 0.9741, 0.9317, 0.305, 0.04889, 0.0, 0.0, 0.0, 0.0]): _vg.add([_i], _w, 'REPLACE')
_vg = ob_son.vertex_groups.new(name='forearm.R')
for _i, _w in zip([78, 79, 80, 81, 83, 84, 85, 86, 88, 89, 130, 135, 136, 137, 138, 139, 140, 141, 142, 143, 144, 145, 146], [0.9314, 0.165, 0.9017, 0.7631, 0.8787, 0.01175, 0.329, 0.1617, 0.09835, 0.1199, 0.1382, 0.06749, 0.06131, 0.07296, 0.05573, 0.08188, 0.0818, 0.9374, 0.9366, 0.9321, 0.9596, 0.9255, 0.9221]): _vg.add([_i], _w, 'REPLACE')
_vg = ob_son.vertex_groups.new(name='hand.R')
_vg.add([73, 74, 75, 76, 77, 78, 79, 80, 81, 82, 83, 84, 85, 86, 87, 88, 89, 90, 91, 92, 93, 94, 95, 130], 1.0, 'REPLACE')
_vg = ob_son.vertex_groups.new(name='thumb.01.R')
_vg.add([74, 77, 85, 88, 96, 97, 98, 99], 1.0, 'REPLACE')
_vg = ob_son.vertex_groups.new(name='thumb.02.R')
for _i, _w in zip([96, 97, 98, 99, 100, 101, 102, 103], [0.03492, 0.008734, 0.03164, 0.0469, 0.8585, 0.4713, 0.5006, 0.8769]): _vg.add([_i], _w, 'REPLACE')
_vg = ob_son.vertex_groups.new(name='thumb.03.R')
_vg.add([100, 101, 102, 103, 104, 105, 106, 107, 108, 109, 110, 111], 1.0, 'REPLACE')
_vg = ob_son.vertex_groups.new(name='fingers1.R')
for _i, _w in zip([90, 91, 92, 93, 94, 95, 118, 119, 120, 121, 122, 123], [0.4746, 0.08312, 0.5853, 0.1608, 0.2423, 0.9684, 0.9378, 0.6026, 0.3749, 0.5561, 0.9162, 0.5094]): _vg.add([_i], _w, 'REPLACE')
_vg = ob_son.vertex_groups.new(name='fingers2.R')
_vg.add([118, 119, 120, 121, 122, 123, 124, 125, 126, 127, 128, 129], 1.0, 'REPLACE')
_vg = ob_son.vertex_groups.new(name='fingers3.R')
for _i, _w in zip([112, 113, 114, 115, 116, 117, 124, 125, 126, 127, 128, 129], [0.7148, 0.9679, 0.7054, 0.3467, 0.2471, 0.9787, 0.1336, 0.8832, 0.4942, 0.3741, 0.2337, 0.5829]): _vg.add([_i], _w, 'REPLACE')
_vg = ob_son.vertex_groups.new(name='thigh.L')
for _i, _w in zip([214, 215, 216, 217, 218, 219, 220, 221, 222, 223, 224, 225, 235, 236, 238, 240, 242, 243, 345, 346, 347, 348, 349, 350, 351, 352, 353, 354, 355, 356, 357, 358, 359, 360, 361, 362, 363, 364, 365, 366, 367, 368, 369, 370, 371, 372, 373, 374, 375, 376, 377, 378, 379, 380, 381, 382, 383, 384, 385, 386, 387, 388, 389, 390, 391, 392, 393, 394, 395, 396, 397, 398, 399, 400, 401, 402, 403, 404, 405, 406, 407, 408, 409, 410, 411, 412, 413, 414, 415, 416, 417, 418, 419, 420, 421, 422, 423, 424, 425, 426, 427, 428, 429, 430, 516, 520, 521, 522, 523, 524, 525, 526, 527, 528, 529, 530, 531, 532, 536, 542, 543, 544, 545, 546, 548, 549, 550, 679, 680, 681, 682, 683, 685, 686, 688, 690, 692, 693, 694, 695, 696, 697, 698, 699, 701, 702, 703, 704, 705, 706, 707, 709, 710, 712, 713, 714, 715, 717, 718, 719, 720, 721, 722, 723, 724, 725, 726, 727, 728, 729, 730, 731, 732, 733, 734, 735, 736, 737, 738, 739, 740, 741, 742, 743, 744, 745, 746, 747, 748, 749, 750, 751, 752, 753, 754, 755, 756, 757, 758, 759, 760, 761, 762, 763, 764, 765, 766, 767, 768, 769, 770, 771], [1.0, 1.0, 1.0, 1.0, 0.8887, 1.0, 0.9841, 0.9932, 1.0, 1.0, 1.0, 1.0, 0.005595, 0.01058, 0.05353, 0.03739, 1.0, 1.0, 0.9031, 0.86, 0.7116, 0.1987, 0.6351, 0.2407, 0.08803, 0.1315, 0.1493, 0.05922, 0.1233, 0.1557, 0.9214, 0.8757, 0.7276, 0.1914, 0.6608, 0.2615, 0.9481, 0.9088, 0.7615, 0.214, 0.7132, 0.2998, 0.9578, 0.9244, 0.7723, 0.1997, 0.7415, 0.3043, 1.0, 0.2902, 0.9577, 0.9769, 0.8575, 0.3918, 1.0, 0.9498, 1.0, 1.0, 0.9732, 0.9856, 0.9838, 1.0, 0.9996, 1.0, 1.0, 0.9833, 0.9509, 1.0, 1.0, 1.0, 1.0, 1.0, 1.0, 1.0, 1.0, 1.0, 1.0, 1.0, 1.0, 1.0, 0.2071, 0.2016, 0.251, 0.2529, 0.2715, 0.2969, 0.234, 0.1664, 0.9383, 0.9098, 0.5901, 0.8594, 0.9241, 0.8949, 0.9555, 0.8887, 0.998, 0.9986, 0.9985, 0.9959, 0.9969, 0.9968, 0.9963, 0.9991, 0.0, 0.0, 0.0, 0.0, 0.0, 0.0, 0.0, 0.0, 0.0, 0.0, 0.0, 0.0, 0.0, 0.0, 0.0, 0.0, 0.0, 0.0, 0.0, 0.0, 0.0, 0.0, 0.0, 0.0, 0.0, 0.09797, 0.0, 0.04446, 0.02099, 0.08624, 0.02034, 0.0, 0.0, 0.0, 0.0151, 0.0, 0.0, 0.1007, 0.0, 0.05152, 0.02861, 0.09966, 0.0, 0.0, 0.1059, 0.0, 0.05434, 0.04619, 0.1169, 0.0, 0.1084, 0.0, 0.06009, 0.05695, 0.1273, 0.1113, 0.1608, 0.2126, 0.0, 0.1477, 0.1601, 0.0, 0.0, 0.0, 0.0, 0.05923, 0.0, 0.0, 0.0, 0.0, 0.0, 0.0, 0.0, 0.0, 0.0, 0.0, 0.0, 0.0, 0.0, 0.0, 0.0, 0.0, 0.0, 0.0, 0.0, 0.0, 0.0, 0.0, 0.0, 0.0, 0.0, 0.0, 0.0, 0.0, 0.0, 0.0, 0.0, 0.0, 0.0, 0.0, 0.0, 0.0, 0.0, 0.0, 0.0, 0.0, 0.0, 0.0]): _vg.add([_i], _w, 'REPLACE')
_vg = ob_son.vertex_groups.new(name='shin.L')
for _i, _w in zip([152, 156, 158, 159, 162, 166, 168, 169, 172, 176, 178, 179, 181, 182, 183, 186, 188, 189, 206, 207, 208, 209, 210, 211, 212, 226, 227, 228, 229, 230, 231, 232, 233, 234, 235, 236, 237, 238, 239, 240, 241, 407, 408, 409, 410, 411, 412, 413, 414, 415, 416, 417, 418, 419, 420, 421, 422], [0.3673, 0.4048, 0.06997, 0.0999, 0.3749, 0.4098, 0.1094, 0.1938, 0.3538, 0.3945, 0.09806, 0.1979, 0.0735, 0.381, 0.006633, 0.4533, 0.08403, 0.4533, 0.05708, 0.2028, 0.005616, 0.318, 0.05966, 0.4588, 0.01908, 0.1755, 0.1449, 0.005616, 0.3101, 0.05809, 0.718, 0.06496, 0.02136, 0.9762, 0.9675, 0.942, 0.9731, 0.9316, 0.9833, 0.9387, 0.9793, 0.7907, 0.7971, 0.7436, 0.746, 0.7239, 0.6985, 0.7648, 0.8323, 0.06154, 0.08971, 0.4097, 0.1401, 0.07583, 0.1051, 0.03876, 0.1107]): _vg.add([_i], _w, 'REPLACE')
_vg = ob_son.vertex_groups.new(name='foot.L')
_vg.add([151, 152, 153, 155, 156, 157, 158, 159, 161, 162, 163, 165, 166, 167, 168, 169, 171, 172, 173, 175, 176, 177, 178, 179, 181, 182, 183, 185, 186, 187, 188, 189, 190, 191, 192, 194, 196, 197, 198, 199, 200, 201, 202, 203, 204, 205, 206, 207, 208, 209, 210, 211, 212, 213, 226, 227, 228, 229, 230, 231, 232, 233], 1.0, 'REPLACE')
_vg = ob_son.vertex_groups.new(name='toe.L')
for _i, _w in zip([150, 154, 155, 157, 160, 164, 165, 167, 170, 174, 175, 177, 180, 184, 185, 187, 190, 192, 193, 195], [0.9557, 0.8885, 0.2148, 0.7057, 0.9577, 0.9085, 0.2642, 0.7006, 0.9367, 0.8709, 0.2652, 0.6822, 0.9499, 0.9591, 0.1428, 0.5773, 0.1236, 0.3127, 0.9037, 0.8809]): _vg.add([_i], _w, 'REPLACE')
_vg = ob_son.vertex_groups.new(name='thigh.R')
for _i, _w in zip([209, 213, 214, 215, 216, 217, 218, 219, 220, 221, 222, 223, 224, 225, 229, 235, 236, 237, 238, 239, 241, 242, 243, 345, 346, 347, 348, 350, 353, 355, 356, 357, 358, 359, 360, 362, 363, 364, 365, 366, 368, 370, 371, 372, 374, 375, 376, 377, 378, 379, 380, 381, 382, 383, 384, 385, 386, 387, 388, 389, 390, 391, 392, 393, 394, 395, 396, 397, 398, 399, 400, 401, 402, 403, 404, 405, 406, 407, 408, 409, 410, 411, 412, 413, 414, 415, 416, 417, 418, 419, 420, 421, 422, 521, 522, 523, 524, 525, 526, 527, 528, 529, 530, 531, 532, 542, 543, 545, 547, 549, 550, 679, 680, 681, 682, 683, 684, 685, 686, 687, 688, 689, 690, 691, 692, 693, 694, 695, 696, 697, 698, 699, 700, 701, 702, 703, 704, 705, 706, 707, 708, 709, 710, 711, 712, 713, 714, 715, 716, 717, 718, 719, 720, 721, 722, 723, 724, 725, 726, 727, 728, 729, 730, 731, 732, 733, 734, 735, 736, 737, 738, 739, 740, 741, 742, 743, 744, 745, 746, 747, 748, 749, 750, 751, 752, 753, 754, 755, 756, 757, 758, 759, 760, 761, 762, 763, 764, 765, 766, 767, 768, 769, 770, 771, 772, 773, 774, 775, 776, 777, 778, 779], [0.0, 0.0, 0.0, 0.0, 0.0, 0.0, 0.0, 0.0, 0.0, 0.0, 0.0, 0.0, 0.0, 0.0, 0.0, 0.0, 0.0, 0.0, 0.0, 0.0, 0.0, 0.0, 0.0, 0.0, 0.0, 0.0, 0.04449, 0.02101, 0.0, 0.0, 0.0, 0.0, 0.0, 0.0, 0.05154, 0.02864, 0.0, 0.0, 0.0, 0.05437, 0.04624, 0.0, 0.0, 0.06013, 0.05697, 0.0, 0.1477, 0.0, 0.0, 0.0, 0.0, 0.0, 0.0, 0.0, 0.0, 0.0, 0.0, 0.0, 0.0, 0.0, 0.0, 0.0, 0.0, 0.0, 0.0, 0.0, 0.0, 0.0, 0.0, 0.0, 0.0, 0.0, 0.0, 0.0, 0.0, 0.0, 0.0, 0.0, 0.0, 0.0, 0.0, 0.0, 0.0, 0.0, 0.0, 0.0, 0.0, 0.0, 0.0, 0.0, 0.0, 0.0, 0.0, 1.0, 1.0, 1.0, 1.0, 0.8887, 1.0, 0.9841, 0.9932, 1.0, 1.0, 1.0, 1.0, 0.005595, 0.01058, 0.05353, 0.03739, 1.0, 1.0, 0.9031, 0.86, 0.098, 0.7116, 0.1988, 0.635, 0.2407, 0.08625, 0.08803, 0.02034, 0.1315, 0.1493, 0.05923, 0.1233, 0.1557, 0.01511, 0.9214, 0.8757, 0.1007, 0.7277, 0.1915, 0.6608, 0.2616, 0.09967, 0.9481, 0.9089, 0.1059, 0.7615, 0.2141, 0.7132, 0.2998, 0.1169, 0.9578, 0.9244, 0.1084, 0.7723, 0.1998, 0.7415, 0.3044, 0.1273, 0.1113, 0.1608, 0.2126, 1.0, 0.2909, 0.1601, 0.9578, 0.9769, 0.8576, 0.3922, 0.05923, 1.0, 0.9498, 1.0, 1.0, 0.9732, 0.9856, 0.9838, 1.0, 0.9996, 1.0, 1.0, 0.9833, 0.9509, 1.0, 1.0, 1.0, 1.0, 1.0, 1.0, 1.0, 1.0, 1.0, 1.0, 1.0, 1.0, 1.0, 0.2071, 0.2016, 0.251, 0.2529, 0.2715, 0.2969, 0.234, 0.1664, 0.9383, 0.9098, 0.5901, 0.8594, 0.9241, 0.8949, 0.9555, 0.8887, 0.998, 0.9986, 0.9985, 0.9959, 0.9969, 0.9968, 0.9963, 0.9991]): _vg.add([_i], _w, 'REPLACE')
_vg = ob_son.vertex_groups.new(name='shin.R')
for _i, _w in zip([459, 463, 465, 466, 469, 473, 475, 476, 479, 483, 485, 486, 488, 489, 490, 493, 495, 496, 513, 514, 515, 516, 517, 518, 519, 533, 534, 535, 536, 537, 538, 539, 540, 541, 542, 543, 544, 545, 546, 547, 548, 756, 757, 758, 759, 760, 761, 762, 763, 764, 765, 766, 767, 768, 769, 770, 771], [0.3673, 0.4048, 0.06997, 0.0999, 0.3749, 0.4098, 0.1095, 0.1938, 0.3538, 0.3945, 0.09807, 0.1979, 0.0735, 0.381, 0.006635, 0.4534, 0.08403, 0.4533, 0.05708, 0.2028, 0.005617, 0.318, 0.05966, 0.4588, 0.01908, 0.1755, 0.1449, 0.005616, 0.3101, 0.0581, 0.718, 0.06496, 0.02136, 0.9762, 0.9675, 0.942, 0.9731, 0.9316, 0.9833, 0.9387, 0.9793, 0.7907, 0.7971, 0.7436, 0.746, 0.7239, 0.6985, 0.7648, 0.8323, 0.06154, 0.08971, 0.4097, 0.1401, 0.07583, 0.1051, 0.03876, 0.1107]): _vg.add([_i], _w, 'REPLACE')
_vg = ob_son.vertex_groups.new(name='foot.R')
for _i, _w in zip([458, 459, 460, 462, 463, 464, 465, 466, 468, 469, 470, 472, 473, 474, 475, 476, 478, 479, 480, 482, 483, 484, 485, 486, 488, 489, 490, 492, 493, 494, 495, 496, 497, 498, 499, 501, 503, 504, 505, 506, 507, 508, 509, 510, 511, 512, 513, 514, 515, 516, 517, 518, 519, 520, 533, 534, 535, 536, 537, 538, 539, 540], [0.946, 0.6238, 0.8466, 0.7806, 0.5906, 0.291, 0.8848, 0.8835, 0.9538, 0.6187, 0.8332, 0.7302, 0.586, 0.2961, 0.857, 0.794, 0.9568, 0.6375, 0.8375, 0.7292, 0.6008, 0.3144, 0.8633, 0.7895, 0.9189, 0.6162, 0.946, 0.8528, 0.5458, 0.4202, 0.9074, 0.5463, 0.8743, 0.9842, 0.6857, 0.9713, 0.9794, 0.9814, 0.9052, 0.665, 0.9015, 0.5811, 0.9125, 0.5896, 0.9576, 0.876, 0.9422, 0.7957, 0.9683, 0.681, 0.9374, 0.5413, 0.9647, 0.9759, 0.8244, 0.8538, 0.9712, 0.689, 0.9406, 0.2819, 0.9347, 0.9637]): _vg.add([_i], _w, 'REPLACE')
_vg = ob_son.vertex_groups.new(name='toe.R')
for _i, _w in zip([457, 461, 462, 464, 467, 471, 472, 474, 477, 481, 482, 484, 487, 491, 492, 494, 497, 499, 500, 502], [0.9583, 0.9037, 0.218, 0.7064, 0.9608, 0.932, 0.2688, 0.7014, 0.9401, 0.9032, 0.27, 0.6829, 0.9512, 0.9641, 0.1448, 0.5775, 0.1243, 0.313, 0.9045, 0.883]): _vg.add([_i], _w, 'REPLACE')
_m = ob_son.modifiers.new('Armature', 'ARMATURE')
_m.object = ob_metarig

# ---- collection membership
col_collection_1.objects.link(ob_metarig)
col_collection_1.objects.link(ob_son)

# ---- scene / render settings (as saved in the file)
scene.frame_start = 1; scene.frame_end = 250; scene.frame_set(1)
scene.render.engine = 'CYCLES'
scene.render.resolution_percentage = 50
scene.render.dither_intensity = 0.0
scene.cycles.use_denoising = False
scene.cycles.samples = 10
scene.cycles.sampling_pattern = 'TABULATED_SOBOL'
scene.cycles.light_sampling_threshold = 0.0
scene.cycles.use_adaptive_sampling = False
scene.cycles.use_light_tree = False
scene.cycles.blur_glossy = 0.0
scene.cycles.volume_bounces = 1
scene.cycles.pixel_filter_type = 'GAUSSIAN'
scene.cycles.sample_clamp_indirect = 0.0
scene.view_settings.view_transform = 'Standard'
bpy.context.view_layer.update()

# ---- added for rendering (the .blend has no active camera and no usable light): camera, sun
cam_auto = bpy.data.cameras.new('AutoCamera')
cam_auto.lens = 50.0
cam_auto.sensor_width = 36.0
cam_auto.clip_end = 1000.0
ob_auto_camera = bpy.data.objects.new('AutoCamera', cam_auto)
scene.collection.objects.link(ob_auto_camera)
ob_auto_camera.location = (2.18168, -2.65308, 2.64652)
ob_auto_camera.rotation_euler = (1.09748, -7.21219e-08, 0.694738)
scene.camera = ob_auto_camera
light_auto_sun = bpy.data.lights.new('AutoSun', 'SUN')
light_auto_sun.energy = 3.0
light_auto_sun.angle = 0.0523599
ob_auto_sun = bpy.data.objects.new('AutoSun', light_auto_sun)
scene.collection.objects.link(ob_auto_sun)
ob_auto_sun.rotation_euler = (0.872665, 0.174533, 0.523599)
bpy.context.view_layer.update()

